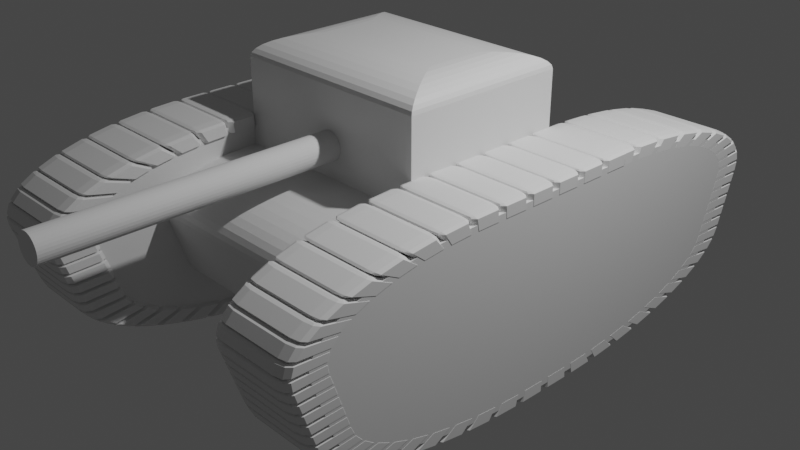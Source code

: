 # Source: lowpolytank.blend  (saved by Blender 3.0.42; exported with 4.5.12 LTS)
import bpy
from mathutils import Matrix  # noqa: F401  (used for matrix-valued properties, if any)

bpy.ops.wm.read_factory_settings(use_empty=True)
scene = bpy.context.scene
scene.name = 'Scene'

# ---- collections
col_collection = bpy.data.collections.new('Collection'); scene.collection.children.link(col_collection)

# ---- materials (node trees are filled in below, after node groups)
mat_material = bpy.data.materials.new('Material')
mat_material.alpha_threshold = 0.0
mat_material.use_transparent_shadow = False
mat_material.line_color = (0.0, 0.0, 0.0, 1.0)

# ---- node groups
ng_auto_smooth = bpy.data.node_groups.new('Auto Smooth', 'GeometryNodeTree')
_s = ng_auto_smooth.interface.new_socket(name='Geometry', in_out='OUTPUT', socket_type='NodeSocketGeometry')
_s = ng_auto_smooth.interface.new_socket(name='Geometry', in_out='INPUT', socket_type='NodeSocketGeometry')
_s = ng_auto_smooth.interface.new_socket(name='Angle', in_out='INPUT', socket_type='NodeSocketFloat')
_s.subtype = 'ANGLE'
_s.min_value = 0.0
_s.max_value = 3.142
ng_auto_smooth.is_modifier = True
_N = ng_auto_smooth.nodes; _L = ng_auto_smooth.links
n0 = _N.new('NodeGroupOutput'); n0.name = 'Group Output'; n0.location = (480, -100)
n1 = _N.new('NodeGroupInput'); n1.name = 'Group Input'; n1.location = (-420, -300)
n2 = _N.new('NodeGroupInput'); n2.name = 'Group Input.001'; n2.location = (-60, -100)
n3 = _N.new('GeometryNodeSetShadeSmooth'); n3.name = 'Set Shade Smooth'; n3.location = (120, -100)
n3.domain = 'EDGE'
n4 = _N.new('GeometryNodeSetShadeSmooth'); n4.name = 'Set Shade Smooth.001'; n4.location = (300, -100)
n5 = _N.new('GeometryNodeInputMeshEdgeAngle'); n5.name = 'Edge Angle'; n5.location = (-420, -220)
n6 = _N.new('GeometryNodeInputEdgeSmooth'); n6.name = 'Is Edge Smooth'; n6.location = (-60, -160)
n7 = _N.new('GeometryNodeInputShadeSmooth'); n7.name = 'Is Face Smooth'; n7.location = (-240, -340)
n8 = _N.new('FunctionNodeBooleanMath'); n8.name = 'Boolean Math'; n8.location = (-60, -220)
n9 = _N.new('FunctionNodeCompare'); n9.name = 'Compare'; n9.location = (-240, -180)
n9.operation = 'LESS_EQUAL'
_L.new(n5.outputs[0], n9.inputs[0])
_L.new(n4.outputs[0], n0.inputs[0])
_L.new(n1.outputs[1], n9.inputs[1])
_L.new(n9.outputs[0], n8.inputs[0])
_L.new(n7.outputs[0], n8.inputs[1])
_L.new(n2.outputs[0], n3.inputs[0])
_L.new(n6.outputs[0], n3.inputs[1])
_L.new(n3.outputs[0], n4.inputs[0])
_L.new(n8.outputs[0], n3.inputs[2])
n0.is_active_output = True

# ---- material node trees
mat_material.use_nodes = True; mat_material.node_tree.nodes.clear()
_N = mat_material.node_tree.nodes; _L = mat_material.node_tree.links
n0 = _N.new('ShaderNodeOutputMaterial'); n0.name = 'Material Output'; n0.location = (300, 300)
n1 = _N.new('ShaderNodeBsdfPrincipled'); n1.name = 'Principled BSDF'; n1.location = (10, 300)
n1.distribution = 'GGX'
n1.subsurface_method = 'RANDOM_WALK_SKIN'
n1.inputs[2].default_value = 0.4
n1.inputs[3].default_value = 1.45
n1.inputs[27].default_value = (0.0, 0.0, 0.0, 1.0)
n1.inputs[28].default_value = 1.0
_L.new(n1.outputs[0], n0.inputs[0])
n0.is_active_output = True

# ---- world
world_world = bpy.data.worlds.new('World'); scene.world = world_world
world_world.use_nodes = True; world_world.node_tree.nodes.clear()
_N = world_world.node_tree.nodes; _L = world_world.node_tree.links
n0 = _N.new('ShaderNodeOutputWorld'); n0.name = 'World Output'; n0.location = (300, 300)
n1 = _N.new('ShaderNodeBackground'); n1.name = 'Background'; n1.location = (10, 300)
n1.inputs[0].default_value = (0.05088, 0.05088, 0.05088, 1.0)
_L.new(n1.outputs[0], n0.inputs[0])
n0.is_active_output = True
world_world.color = (0.05088, 0.05088, 0.05088)
world_world.use_sun_shadow = False
world_world.sun_shadow_jitter_overblur = 0.0

# ---- cameras
cam_camera = bpy.data.cameras.new('Camera')
cam_camera.clip_end = 100.0
cam_camera.ortho_scale = 7.314

# ---- lights
light_light = bpy.data.lights.new('Light', 'POINT')
light_light.transmission_factor = 0.0
light_light.energy = 1000.0
light_light.shadow_soft_size = 0.1
light_light.shadow_maximum_resolution = 0.006
light_light.use_absolute_resolution = True

# ---- meshes
me_cube = bpy.data.meshes.new('Cube')
me_cube.from_pydata([(0.3124, 1.0, 1.0), (0.9235, 1.0, 0.3167), (0.4015, 1.0, 0.9942), (0.4878, 1.0, 0.9767), (0.5697, 1.0, 0.948), (0.646, 1.0, 0.9085), (0.7152, 1.0, 0.8588), (0.7762, 1.0, 0.7999), (0.828, 1.0, 0.7327), (0.8696, 1.0, 0.6583), (0.9004, 1.0, 0.5782), (0.9199, 1.0, 0.4935), (0.9276, 1.0, 0.4059), (0.8526, 1.0, -0.3167), (0.08855, 1.0, -1.0), (0.8368, 1.0, -0.4059), (0.8094, 1.0, -0.4935), (0.771, 1.0, -0.5782), (0.7223, 1.0, -0.6583), (0.664, 1.0, -0.7327), (0.5971, 1.0, -0.7999), (0.5229, 1.0, -0.8588), (0.4426, 1.0, -0.9085), (0.3575, 1.0, -0.948), (0.2691, 1.0, -0.9767), (0.179, 1.0, -0.9942), (0.9235, -1.0, 0.3167), (0.3124, -1.0, 1.0), (0.9276, -1.0, 0.4059), (0.9199, -1.0, 0.4935), (0.9004, -1.0, 0.5782), (0.8696, -1.0, 0.6583), (0.828, -1.0, 0.7327), (0.7762, -1.0, 0.7999), (0.7152, -1.0, 0.8588), (0.646, -1.0, 0.9085), (0.5697, -1.0, 0.948), (0.4878, -1.0, 0.9767), (0.4015, -1.0, 0.9942), (0.08855, -1.0, -1.0), (0.8526, -1.0, -0.3167), (0.179, -1.0, -0.9942), (0.2691, -1.0, -0.9767), (0.3575, -1.0, -0.948), (0.4426, -1.0, -0.9085), (0.5229, -1.0, -0.8588), (0.5971, -1.0, -0.7999), (0.664, -1.0, -0.7327), (0.7223, -1.0, -0.6583), (0.771, -1.0, -0.5782), (0.8094, -1.0, -0.4935), (0.8368, -1.0, -0.4059), (-0.9235, 1.0, 0.3167), (-0.3124, 1.0, 1.0), (-0.9276, 1.0, 0.4059), (-0.9199, 1.0, 0.4935), (-0.9004, 1.0, 0.5782), (-0.8696, 1.0, 0.6583), (-0.828, 1.0, 0.7327), (-0.7762, 1.0, 0.7999), (-0.7152, 1.0, 0.8588), (-0.646, 1.0, 0.9085), (-0.5697, 1.0, 0.948), (-0.4878, 1.0, 0.9767), (-0.4015, 1.0, 0.9942), (-0.08855, 1.0, -1.0), (-0.8526, 1.0, -0.3167), (-0.179, 1.0, -0.9942), (-0.2691, 1.0, -0.9767), (-0.3575, 1.0, -0.948), (-0.4426, 1.0, -0.9085), (-0.5229, 1.0, -0.8588), (-0.5971, 1.0, -0.7999), (-0.664, 1.0, -0.7327), (-0.7223, 1.0, -0.6583), (-0.771, 1.0, -0.5782), (-0.8094, 1.0, -0.4935), (-0.8368, 1.0, -0.4059), (-0.3124, -1.0, 1.0), (-0.9235, -1.0, 0.3167), (-0.4015, -1.0, 0.9942), (-0.4878, -1.0, 0.9767), (-0.5697, -1.0, 0.948), (-0.646, -1.0, 0.9085), (-0.7152, -1.0, 0.8588), (-0.7762, -1.0, 0.7999), (-0.828, -1.0, 0.7327), (-0.8696, -1.0, 0.6583), (-0.9004, -1.0, 0.5782), (-0.9199, -1.0, 0.4935), (-0.9276, -1.0, 0.4059), (-0.8526, -1.0, -0.3167), (-0.08855, -1.0, -1.0), (-0.8368, -1.0, -0.4059), (-0.8094, -1.0, -0.4935), (-0.771, -1.0, -0.5782), (-0.7223, -1.0, -0.6583), (-0.664, -1.0, -0.7327), (-0.5971, -1.0, -0.7999), (-0.5229, -1.0, -0.8588), (-0.4426, -1.0, -0.9085), (-0.3575, -1.0, -0.948), (-0.2691, -1.0, -0.9767), (-0.179, -1.0, -0.9942), (-0.08855, 0.56, -1.0), (-0.08855, -0.56, -1.0), (-0.179, -0.56, -0.9942), (-0.179, 0.56, -0.9942), (-0.2691, -0.56, -0.9767), (-0.2691, 0.56, -0.9767), (-0.3575, -0.56, -0.948), (-0.3575, 0.56, -0.948), (-0.4426, -0.56, -0.9085), (-0.4426, 0.56, -0.9085), (-0.5229, -0.56, -0.8588), (-0.5229, 0.56, -0.8588), (-0.5971, -0.56, -0.7999), (-0.5971, 0.56, -0.7999), (-0.664, -0.56, -0.7327), (-0.664, 0.56, -0.7327), (-0.7223, -0.56, -0.6583), (-0.7223, 0.56, -0.6583), (-0.771, -0.56, -0.5782), (-0.771, 0.56, -0.5782), (-0.8094, -0.56, -0.4935), (-0.8094, 0.56, -0.4935), (-0.8368, -0.56, -0.4059), (-0.8368, 0.56, -0.4059), (-0.8526, -0.56, -0.3167), (-0.8526, 0.56, -0.3167), (0.3124, 0.56, 1.0), (0.3124, -0.56, 1.0), (0.4015, -0.56, 0.9942), (0.4015, 0.56, 0.9942), (0.4878, -0.56, 0.9767), (0.4878, 0.56, 0.9767), (0.5697, -0.56, 0.948), (0.5697, 0.56, 0.948), (0.646, -0.56, 0.9085), (0.646, 0.56, 0.9085), (0.7152, -0.56, 0.8588), (0.7152, 0.56, 0.8588), (0.7762, -0.56, 0.7999), (0.7762, 0.56, 0.7999), (0.828, -0.56, 0.7327), (0.828, 0.56, 0.7327), (0.8696, -0.56, 0.6583), (0.8696, 0.56, 0.6583), (0.9004, -0.56, 0.5782), (0.9004, 0.56, 0.5782), (0.9199, -0.56, 0.4935), (0.9199, 0.56, 0.4935), (0.9276, -0.56, 0.4059), (0.9276, 0.56, 0.4059), (0.9235, -0.56, 0.3167), (0.9235, 0.56, 0.3167), (-0.3124, -0.56, 1.0), (-0.3124, 0.56, 1.0), (-0.4015, 0.56, 0.9942), (-0.4015, -0.56, 0.9942), (-0.4878, 0.56, 0.9767), (-0.4878, -0.56, 0.9767), (-0.5697, 0.56, 0.948), (-0.5697, -0.56, 0.948), (-0.646, 0.56, 0.9085), (-0.646, -0.56, 0.9085), (-0.7152, 0.56, 0.8588), (-0.7152, -0.56, 0.8588), (-0.7762, 0.56, 0.7999), (-0.7762, -0.56, 0.7999), (-0.828, 0.56, 0.7327), (-0.828, -0.56, 0.7327), (-0.8696, 0.56, 0.6583), (-0.8696, -0.56, 0.6583), (-0.9004, 0.56, 0.5782), (-0.9004, -0.56, 0.5782), (-0.9199, 0.56, 0.4935), (-0.9199, -0.56, 0.4935), (-0.9276, 0.56, 0.4059), (-0.9276, -0.56, 0.4059), (-0.9235, 0.56, 0.3167), (-0.9235, -0.56, 0.3167), (0.08855, -0.56, -1.0), (0.08855, 0.56, -1.0), (0.179, 0.56, -0.9942), (0.179, -0.56, -0.9942), (0.2691, 0.56, -0.9767), (0.2691, -0.56, -0.9767), (0.3575, 0.56, -0.948), (0.3575, -0.56, -0.948), (0.4426, 0.56, -0.9085), (0.4426, -0.56, -0.9085), (0.5229, 0.56, -0.8588), (0.5229, -0.56, -0.8588), (0.5971, 0.56, -0.7999), (0.5971, -0.56, -0.7999), (0.664, 0.56, -0.7327), (0.664, -0.56, -0.7327), (0.7223, 0.56, -0.6583), (0.7223, -0.56, -0.6583), (0.771, 0.56, -0.5782), (0.771, -0.56, -0.5782), (0.8094, 0.56, -0.4935), (0.8094, -0.56, -0.4935), (0.8368, 0.56, -0.4059), (0.8368, -0.56, -0.4059), (0.8526, 0.56, -0.3167), (0.8526, -0.56, -0.3167), (-0.08031, 0.56, -0.745), (-0.08031, -0.56, -0.745), (-0.1464, -0.56, -0.7411), (-0.1464, 0.56, -0.7411), (-0.2053, -0.56, -0.7297), (-0.2053, 0.56, -0.7297), (-0.2641, -0.56, -0.7105), (-0.2641, 0.56, -0.7105), (-0.3216, -0.56, -0.6839), (-0.3216, 0.56, -0.6839), (-0.3763, -0.56, -0.65), (-0.3763, 0.56, -0.65), (-0.4271, -0.56, -0.6097), (-0.4271, 0.56, -0.6097), (-0.4728, -0.56, -0.5637), (-0.4728, 0.56, -0.5637), (-0.5125, -0.56, -0.5131), (-0.5125, 0.56, -0.5131), (-0.5454, -0.56, -0.459), (-0.5454, 0.56, -0.459), (-0.571, -0.56, -0.4027), (-0.571, 0.56, -0.4027), (-0.5889, -0.56, -0.3454), (-0.5889, 0.56, -0.3454), (-0.6001, -0.56, -0.2801), (-0.6001, 0.56, -0.2801), (0.3041, 0.56, 0.745), (0.3041, -0.56, 0.745), (0.3678, -0.56, 0.7413), (0.3678, 0.56, 0.7413), (0.4201, -0.56, 0.7307), (0.4201, 0.56, 0.7307), (0.4685, -0.56, 0.7138), (0.4685, 0.56, 0.7138), (0.5125, -0.56, 0.691), (0.5125, 0.56, 0.691), (0.5518, -0.56, 0.6629), (0.5518, 0.56, 0.6629), (0.586, -0.56, 0.6298), (0.586, 0.56, 0.6298), (0.6151, -0.56, 0.5921), (0.6151, 0.56, 0.5921), (0.6387, -0.56, 0.5499), (0.6387, 0.56, 0.5499), (0.6564, -0.56, 0.5037), (0.6564, 0.56, 0.5037), (0.6679, -0.56, 0.4537), (0.6679, 0.56, 0.4537), (0.6725, -0.56, 0.4005), (0.6725, 0.56, 0.4005), (0.6692, -0.56, 0.3367), (0.6692, 0.56, 0.3367), (-0.3041, -0.56, 0.745), (-0.3041, 0.56, 0.745), (-0.3678, 0.56, 0.7413), (-0.3678, -0.56, 0.7413), (-0.4201, 0.56, 0.7307), (-0.4201, -0.56, 0.7307), (-0.4685, 0.56, 0.7138), (-0.4685, -0.56, 0.7138), (-0.5125, 0.56, 0.691), (-0.5125, -0.56, 0.691), (-0.5518, 0.56, 0.6629), (-0.5518, -0.56, 0.6629), (-0.586, 0.56, 0.6298), (-0.586, -0.56, 0.6298), (-0.6151, 0.56, 0.5921), (-0.6151, -0.56, 0.5921), (-0.6387, 0.56, 0.5499), (-0.6387, -0.56, 0.5499), (-0.6564, 0.56, 0.5037), (-0.6564, -0.56, 0.5037), (-0.6679, 0.56, 0.4537), (-0.6679, -0.56, 0.4537), (-0.6725, 0.56, 0.4005), (-0.6725, -0.56, 0.4005), (-0.6692, 0.56, 0.3367), (-0.6692, -0.56, 0.3367), (0.08031, -0.56, -0.745), (0.08031, 0.56, -0.745), (0.1464, 0.56, -0.7411), (0.1464, -0.56, -0.7411), (0.2053, 0.56, -0.7297), (0.2053, -0.56, -0.7297), (0.2641, 0.56, -0.7105), (0.2641, -0.56, -0.7105), (0.3216, 0.56, -0.6839), (0.3216, -0.56, -0.6839), (0.3763, 0.56, -0.65), (0.3763, -0.56, -0.65), (0.4271, 0.56, -0.6097), (0.4271, -0.56, -0.6097), (0.4728, 0.56, -0.5637), (0.4728, -0.56, -0.5637), (0.5125, 0.56, -0.5131), (0.5125, -0.56, -0.5131), (0.5454, 0.56, -0.459), (0.5454, -0.56, -0.459), (0.571, 0.56, -0.4027), (0.571, -0.56, -0.4027), (0.5889, 0.56, -0.3454), (0.5889, -0.56, -0.3454), (0.6001, 0.56, -0.2801), (0.6001, -0.56, -0.2801)], [], [(105, 182, 39, 92), (129, 180, 52, 66), (39, 41, 42, 43, 44, 45, 46, 47, 48, 49, 50, 51, 40, 26, 28, 29, 30, 31, 32, 33, 34, 35, 36, 37, 38, 27, 78, 80, 81, 82, 83, 84, 85, 86, 87, 88, 89, 90, 79, 91, 93, 94, 95, 96, 97, 98, 99, 100, 101, 102, 103, 92), (131, 156, 78, 27), (207, 154, 26, 40), (105, 92, 103, 106), (106, 103, 102, 108), (108, 102, 101, 110), (110, 101, 100, 112), (112, 100, 99, 114), (114, 99, 98, 116), (116, 98, 97, 118), (118, 97, 96, 120), (120, 96, 95, 122), (122, 95, 94, 124), (124, 94, 93, 126), (126, 93, 91, 128), (131, 27, 38, 132), (132, 38, 37, 134), (134, 37, 36, 136), (136, 36, 35, 138), (138, 35, 34, 140), (140, 34, 33, 142), (142, 33, 32, 144), (144, 32, 31, 146), (146, 31, 30, 148), (148, 30, 29, 150), (150, 29, 28, 152), (152, 28, 26, 154), (157, 53, 64, 158), (158, 64, 63, 160), (160, 63, 62, 162), (162, 62, 61, 164), (164, 61, 60, 166), (166, 60, 59, 168), (168, 59, 58, 170), (170, 58, 57, 172), (172, 57, 56, 174), (174, 56, 55, 176), (176, 55, 54, 178), (178, 54, 52, 180), (183, 14, 25, 184), (184, 25, 24, 186), (186, 24, 23, 188), (188, 23, 22, 190), (190, 22, 21, 192), (192, 21, 20, 194), (194, 20, 19, 196), (196, 19, 18, 198), (198, 18, 17, 200), (200, 17, 16, 202), (202, 16, 15, 204), (204, 15, 13, 206), (65, 67, 68, 69, 70, 71, 72, 73, 74, 75, 76, 77, 66, 52, 54, 55, 56, 57, 58, 59, 60, 61, 62, 63, 64, 53, 0, 2, 3, 4, 5, 6, 7, 8, 9, 10, 11, 12, 1, 13, 15, 16, 17, 18, 19, 20, 21, 22, 23, 24, 25, 14), (51, 205, 207, 40), (189, 187, 291, 293), (50, 203, 205, 51), (132, 134, 238, 236), (49, 201, 203, 50), (188, 190, 294, 292), (48, 199, 201, 49), (135, 133, 237, 239), (47, 197, 199, 48), (191, 189, 293, 295), (46, 195, 197, 47), (134, 136, 240, 238), (45, 193, 195, 46), (190, 192, 296, 294), (44, 191, 193, 45), (137, 135, 239, 241), (43, 189, 191, 44), (193, 191, 295, 297), (42, 187, 189, 43), (136, 138, 242, 240), (41, 185, 187, 42), (192, 194, 298, 296), (39, 182, 185, 41), (139, 137, 241, 243), (90, 179, 181, 79), (195, 193, 297, 299), (89, 177, 179, 90), (138, 140, 244, 242), (88, 175, 177, 89), (194, 196, 300, 298), (87, 173, 175, 88), (141, 139, 243, 245), (86, 171, 173, 87), (197, 195, 299, 301), (85, 169, 171, 86), (140, 142, 246, 244), (84, 167, 169, 85), (196, 198, 302, 300), (83, 165, 167, 84), (143, 141, 245, 247), (82, 163, 165, 83), (199, 197, 301, 303), (81, 161, 163, 82), (142, 144, 248, 246), (80, 159, 161, 81), (198, 200, 304, 302), (78, 156, 159, 80), (145, 143, 247, 249), (12, 153, 155, 1), (201, 199, 303, 305), (11, 151, 153, 12), (144, 146, 250, 248), (10, 149, 151, 11), (200, 202, 306, 304), (9, 147, 149, 10), (147, 145, 249, 251), (8, 145, 147, 9), (203, 201, 305, 307), (7, 143, 145, 8), (146, 148, 252, 250), (6, 141, 143, 7), (202, 204, 308, 306), (5, 139, 141, 6), (149, 147, 251, 253), (4, 137, 139, 5), (205, 203, 307, 309), (3, 135, 137, 4), (148, 150, 254, 252), (2, 133, 135, 3), (204, 206, 310, 308), (0, 130, 133, 2), (151, 149, 253, 255), (77, 127, 129, 66), (182, 105, 209, 286), (76, 125, 127, 77), (207, 205, 309, 311), (75, 123, 125, 76), (150, 152, 256, 254), (74, 121, 123, 75), (104, 183, 287, 208), (73, 119, 121, 74), (153, 151, 255, 257), (72, 117, 119, 73), (180, 129, 233, 284), (71, 115, 117, 72), (152, 154, 258, 256), (70, 113, 115, 71), (128, 181, 285, 232), (69, 111, 113, 70), (155, 153, 257, 259), (68, 109, 111, 69), (156, 131, 235, 260), (67, 107, 109, 68), (157, 158, 262, 261), (65, 104, 107, 67), (130, 157, 261, 234), (13, 1, 155, 206), (159, 156, 260, 263), (0, 53, 157, 130), (154, 207, 311, 258), (91, 79, 181, 128), (158, 160, 264, 262), (65, 14, 183, 104), (206, 155, 259, 310), (309, 308, 310, 311), (307, 306, 308, 309), (305, 304, 306, 307), (303, 302, 304, 305), (301, 300, 302, 303), (299, 298, 300, 301), (297, 296, 298, 299), (295, 294, 296, 297), (293, 292, 294, 295), (291, 290, 292, 293), (289, 288, 290, 291), (286, 287, 288, 289), (283, 282, 284, 285), (281, 280, 282, 283), (279, 278, 280, 281), (277, 276, 278, 279), (275, 274, 276, 277), (273, 272, 274, 275), (271, 270, 272, 273), (269, 268, 270, 271), (267, 266, 268, 269), (265, 264, 266, 267), (263, 262, 264, 265), (260, 261, 262, 263), (257, 256, 258, 259), (255, 254, 256, 257), (253, 252, 254, 255), (251, 250, 252, 253), (249, 248, 250, 251), (247, 246, 248, 249), (245, 244, 246, 247), (243, 242, 244, 245), (241, 240, 242, 243), (239, 238, 240, 241), (237, 236, 238, 239), (234, 235, 236, 237), (231, 230, 232, 233), (229, 228, 230, 231), (227, 226, 228, 229), (225, 224, 226, 227), (223, 222, 224, 225), (221, 220, 222, 223), (219, 218, 220, 221), (217, 216, 218, 219), (215, 214, 216, 217), (213, 212, 214, 215), (211, 210, 212, 213), (208, 209, 210, 211), (310, 259, 258, 311), (232, 285, 284, 233), (208, 287, 286, 209), (133, 130, 234, 237), (186, 188, 292, 290), (131, 132, 236, 235), (187, 185, 289, 291), (129, 127, 231, 233), (184, 186, 290, 288), (126, 128, 232, 230), (185, 182, 286, 289), (127, 125, 229, 231), (183, 184, 288, 287), (124, 126, 230, 228), (181, 179, 283, 285), (125, 123, 227, 229), (178, 180, 284, 282), (122, 124, 228, 226), (179, 177, 281, 283), (123, 121, 225, 227), (176, 178, 282, 280), (120, 122, 226, 224), (177, 175, 279, 281), (121, 119, 223, 225), (174, 176, 280, 278), (118, 120, 224, 222), (175, 173, 277, 279), (119, 117, 221, 223), (172, 174, 278, 276), (116, 118, 222, 220), (173, 171, 275, 277), (117, 115, 219, 221), (170, 172, 276, 274), (114, 116, 220, 218), (171, 169, 273, 275), (115, 113, 217, 219), (168, 170, 274, 272), (112, 114, 218, 216), (169, 167, 271, 273), (113, 111, 215, 217), (166, 168, 272, 270), (110, 112, 216, 214), (167, 165, 269, 271), (111, 109, 213, 215), (164, 166, 270, 268), (108, 110, 214, 212), (165, 163, 267, 269), (109, 107, 211, 213), (162, 164, 268, 266), (106, 108, 212, 210), (163, 161, 265, 267), (107, 104, 208, 211), (160, 162, 266, 264), (105, 106, 210, 209), (161, 159, 263, 265), (234, 261, 260, 235)])
_uv = me_cube.uv_layers.new(name='UVMap')
_uv.uv.foreach_set('vector', [0.2357, 0.695, 0.2643, 0.695, 0.2643, 0.75, 0.2357, 0.75, 0.4604, 0.195, 0.5396, 0.195, 0.5396, 0.25, 0.4604, 0.25, 0.375, 0.8607, 0.3757, 0.8462, 0.3779, 0.8317, 0.3815, 0.8176, 0.3864, 0.8042, 0.3927, 0.7917, 0.4, 0.7807, 0.4084, 0.7713, 0.4177, 0.7636, 0.4277, 0.7576, 0.4383, 0.7534, 0.4493, 0.7508, 0.4604, 0.75, 0.5396, 0.75, 0.5507, 0.7508, 0.5617, 0.7532, 0.5723, 0.7571, 0.5823, 0.7623, 0.5916, 0.7688, 0.6, 0.7763, 0.6073, 0.7847, 0.6136, 0.7938, 0.6185, 0.8036, 0.6221, 0.814, 0.6243, 0.8248, 0.625, 0.8359, 0.625, 0.9141, 0.6243, 0.9252, 0.6221, 0.936, 0.6185, 0.9464, 0.6136, 0.9562, 0.6073, 0.9653, 0.6, 0.9737, 0.5916, 0.9812, 0.5823, 0.9877, 0.5723, 0.9929, 0.5617, 0.9968, 0.5507, 0.9992, 0.5396, 1.0, 0.4604, 1.0, 0.4493, 0.9992, 0.4383, 0.9966, 0.4277, 0.9924, 0.4177, 0.9864, 0.4084, 0.9787, 0.4, 0.9693, 0.3927, 0.9583, 0.3864, 0.9459, 0.3815, 0.9324, 0.3779, 0.9183, 0.3757, 0.9038, 0.375, 0.8893, 0.7109, 0.695, 0.7891, 0.695, 0.7891, 0.75, 0.7109, 0.75, 0.4604, 0.695, 0.5396, 0.695, 0.5396, 0.75, 0.4604, 0.75, 0.2357, 0.695, 0.2357, 0.75, 0.2212, 0.75, 0.2212, 0.695, 0.2212, 0.695, 0.2212, 0.75, 0.2067, 0.75, 0.2067, 0.695, 0.2067, 0.695, 0.2067, 0.75, 0.1924, 0.75, 0.1924, 0.695, 0.1924, 0.695, 0.1924, 0.75, 0.1787, 0.75, 0.1787, 0.695, 0.1787, 0.695, 0.1787, 0.75, 0.1658, 0.75, 0.1658, 0.695, 0.1658, 0.695, 0.1658, 0.75, 0.125, 0.75, 0.125, 0.695, 0.375, 0.055, 0.375, 0.0, 0.4065, 0.0, 0.4065, 0.055, 0.4065, 0.055, 0.4065, 0.0, 0.4164, 0.0, 0.4164, 0.055, 0.4164, 0.055, 0.4164, 0.0, 0.427, 0.0, 0.427, 0.055, 0.427, 0.055, 0.427, 0.0, 0.438, 0.0, 0.438, 0.055, 0.438, 0.055, 0.438, 0.0, 0.4492, 0.0, 0.4492, 0.055, 0.4492, 0.055, 0.4492, 0.0, 0.4604, 0.0, 0.4604, 0.055, 0.7109, 0.695, 0.7109, 0.75, 0.6998, 0.75, 0.6998, 0.695, 0.6998, 0.695, 0.6998, 0.75, 0.689, 0.75, 0.689, 0.695, 0.689, 0.695, 0.689, 0.75, 0.6788, 0.75, 0.6788, 0.695, 0.6788, 0.695, 0.6788, 0.75, 0.6693, 0.75, 0.6693, 0.695, 0.6693, 0.695, 0.6693, 0.75, 0.6606, 0.75, 0.6606, 0.695, 0.6606, 0.695, 0.6606, 0.75, 0.625, 0.75, 0.625, 0.695, 0.625, 0.695, 0.625, 0.75, 0.5896, 0.75, 0.5896, 0.695, 0.5896, 0.695, 0.5896, 0.75, 0.581, 0.75, 0.581, 0.695, 0.581, 0.695, 0.581, 0.75, 0.5715, 0.75, 0.5715, 0.695, 0.5715, 0.695, 0.5715, 0.75, 0.5614, 0.75, 0.5614, 0.695, 0.5614, 0.695, 0.5614, 0.75, 0.5507, 0.75, 0.5507, 0.695, 0.5507, 0.695, 0.5507, 0.75, 0.5396, 0.75, 0.5396, 0.695, 0.7891, 0.555, 0.7891, 0.5, 0.8002, 0.5, 0.8002, 0.555, 0.8002, 0.555, 0.8002, 0.5, 0.811, 0.5, 0.811, 0.555, 0.811, 0.555, 0.811, 0.5, 0.8212, 0.5, 0.8212, 0.555, 0.8212, 0.555, 0.8212, 0.5, 0.8307, 0.5, 0.8307, 0.555, 0.8307, 0.555, 0.8307, 0.5, 0.8394, 0.5, 0.8394, 0.555, 0.8394, 0.555, 0.8394, 0.5, 0.875, 0.5, 0.875, 0.555, 0.625, 0.195, 0.625, 0.25, 0.5896, 0.25, 0.5896, 0.195, 0.5896, 0.195, 0.5896, 0.25, 0.581, 0.25, 0.581, 0.195, 0.581, 0.195, 0.581, 0.25, 0.5715, 0.25, 0.5715, 0.195, 0.5715, 0.195, 0.5715, 0.25, 0.5614, 0.25, 0.5614, 0.195, 0.5614, 0.195, 0.5614, 0.25, 0.5507, 0.25, 0.5507, 0.195, 0.5507, 0.195, 0.5507, 0.25, 0.5396, 0.25, 0.5396, 0.195, 0.2643, 0.555, 0.2643, 0.5, 0.2788, 0.5, 0.2788, 0.555, 0.2788, 0.555, 0.2788, 0.5, 0.2933, 0.5, 0.2933, 0.555, 0.2933, 0.555, 0.2933, 0.5, 0.3076, 0.5, 0.3076, 0.555, 0.3076, 0.555, 0.3076, 0.5, 0.3213, 0.5, 0.3213, 0.555, 0.3213, 0.555, 0.3213, 0.5, 0.3342, 0.5, 0.3342, 0.555, 0.3342, 0.555, 0.3342, 0.5, 0.375, 0.5, 0.375, 0.555, 0.375, 0.555, 0.375, 0.5, 0.4065, 0.5, 0.4065, 0.555, 0.4065, 0.555, 0.4065, 0.5, 0.4164, 0.5, 0.4164, 0.555, 0.4164, 0.555, 0.4164, 0.5, 0.427, 0.5, 0.427, 0.555, 0.427, 0.555, 0.427, 0.5, 0.438, 0.5, 0.438, 0.555, 0.438, 0.555, 0.438, 0.5, 0.4492, 0.5, 0.4492, 0.555, 0.4492, 0.555, 0.4492, 0.5, 0.4604, 0.5, 0.4604, 0.555, 0.375, 0.3607, 0.3757, 0.3462, 0.3779, 0.3317, 0.3815, 0.3176, 0.3864, 0.3041, 0.3927, 0.2917, 0.4, 0.2807, 0.4084, 0.2713, 0.4177, 0.2636, 0.4277, 0.2576, 0.4383, 0.2534, 0.4493, 0.2508, 0.4604, 0.25, 0.5396, 0.25, 0.5507, 0.2508, 0.5617, 0.2532, 0.5723, 0.2571, 0.5823, 0.2623, 0.5916, 0.2688, 0.6, 0.2763, 0.6073, 0.2847, 0.6136, 0.2938, 0.6185, 0.3036, 0.6221, 0.314, 0.6243, 0.3248, 0.625, 0.3359, 0.625, 0.4141, 0.6243, 0.4252, 0.6221, 0.436, 0.6185, 0.4464, 0.6136, 0.4562, 0.6073, 0.4653, 0.6, 0.4737, 0.5916, 0.4812, 0.5823, 0.4877, 0.5723, 0.4929, 0.5617, 0.4968, 0.5507, 0.4992, 0.5396, 0.5, 0.4604, 0.5, 0.4493, 0.4992, 0.4383, 0.4966, 0.4277, 0.4924, 0.4177, 0.4864, 0.4084, 0.4787, 0.4, 0.4693, 0.3927, 0.4583, 0.3864, 0.4459, 0.3815, 0.4324, 0.3779, 0.4183, 0.3757, 0.4038, 0.375, 0.3893, 0.4492, 0.75, 0.4492, 0.695, 0.4604, 0.695, 0.4604, 0.75, 0.3076, 0.695, 0.2933, 0.695, 0.2933, 0.695, 0.3076, 0.695, 0.438, 0.75, 0.438, 0.695, 0.4492, 0.695, 0.4492, 0.75, 0.6998, 0.695, 0.689, 0.695, 0.689, 0.695, 0.6998, 0.695, 0.427, 0.75, 0.427, 0.695, 0.438, 0.695, 0.438, 0.75, 0.3076, 0.555, 0.3213, 0.555, 0.3213, 0.555, 0.3076, 0.555, 0.4164, 0.75, 0.4164, 0.695, 0.427, 0.695, 0.427, 0.75, 0.689, 0.555, 0.6998, 0.555, 0.6998, 0.555, 0.689, 0.555, 0.4065, 0.75, 0.4065, 0.695, 0.4164, 0.695, 0.4164, 0.75, 0.3213, 0.695, 0.3076, 0.695, 0.3076, 0.695, 0.3213, 0.695, 0.375, 0.75, 0.375, 0.695, 0.4065, 0.695, 0.4065, 0.75, 0.689, 0.695, 0.6788, 0.695, 0.6788, 0.695, 0.689, 0.695, 0.3342, 0.75, 0.3342, 0.695, 0.375, 0.695, 0.375, 0.75, 0.3213, 0.555, 0.3342, 0.555, 0.3342, 0.555, 0.3213, 0.555, 0.3213, 0.75, 0.3213, 0.695, 0.3342, 0.695, 0.3342, 0.75, 0.6788, 0.555, 0.689, 0.555, 0.689, 0.555, 0.6788, 0.555, 0.3076, 0.75, 0.3076, 0.695, 0.3213, 0.695, 0.3213, 0.75, 0.3342, 0.695, 0.3213, 0.695, 0.3213, 0.695, 0.3342, 0.695, 0.2933, 0.75, 0.2933, 0.695, 0.3076, 0.695, 0.3076, 0.75, 0.6788, 0.695, 0.6693, 0.695, 0.6693, 0.695, 0.6788, 0.695, 0.2788, 0.75, 0.2788, 0.695, 0.2933, 0.695, 0.2933, 0.75, 0.3342, 0.555, 0.375, 0.555, 0.375, 0.555, 0.3342, 0.555, 0.2643, 0.75, 0.2643, 0.695, 0.2788, 0.695, 0.2788, 0.75, 0.6693, 0.555, 0.6788, 0.555, 0.6788, 0.555, 0.6693, 0.555, 0.5507, 0.0, 0.5507, 0.055, 0.5396, 0.055, 0.5396, 0.0, 0.375, 0.695, 0.3342, 0.695, 0.3342, 0.695, 0.375, 0.695, 0.5614, 0.0, 0.5614, 0.055, 0.5507, 0.055, 0.5507, 0.0, 0.6693, 0.695, 0.6606, 0.695, 0.6606, 0.695, 0.6693, 0.695, 0.5715, 0.0, 0.5715, 0.055, 0.5614, 0.055, 0.5614, 0.0, 0.375, 0.555, 0.4065, 0.555, 0.4065, 0.555, 0.375, 0.555, 0.581, 0.0, 0.581, 0.055, 0.5715, 0.055, 0.5715, 0.0, 0.6606, 0.555, 0.6693, 0.555, 0.6693, 0.555, 0.6606, 0.555, 0.5896, 0.0, 0.5896, 0.055, 0.581, 0.055, 0.581, 0.0, 0.4065, 0.695, 0.375, 0.695, 0.375, 0.695, 0.4065, 0.695, 0.625, 0.0, 0.625, 0.055, 0.5896, 0.055, 0.5896, 0.0, 0.6606, 0.695, 0.625, 0.695, 0.625, 0.695, 0.6606, 0.695, 0.8394, 0.75, 0.8394, 0.695, 0.875, 0.695, 0.875, 0.75, 0.4065, 0.555, 0.4164, 0.555, 0.4164, 0.555, 0.4065, 0.555, 0.8307, 0.75, 0.8307, 0.695, 0.8394, 0.695, 0.8394, 0.75, 0.625, 0.555, 0.6606, 0.555, 0.6606, 0.555, 0.625, 0.555, 0.8212, 0.75, 0.8212, 0.695, 0.8307, 0.695, 0.8307, 0.75, 0.4164, 0.695, 0.4065, 0.695, 0.4065, 0.695, 0.4164, 0.695, 0.811, 0.75, 0.811, 0.695, 0.8212, 0.695, 0.8212, 0.75, 0.625, 0.695, 0.5896, 0.695, 0.5896, 0.695, 0.625, 0.695, 0.8002, 0.75, 0.8002, 0.695, 0.811, 0.695, 0.811, 0.75, 0.4164, 0.555, 0.427, 0.555, 0.427, 0.555, 0.4164, 0.555, 0.7891, 0.75, 0.7891, 0.695, 0.8002, 0.695, 0.8002, 0.75, 0.5896, 0.555, 0.625, 0.555, 0.625, 0.555, 0.5896, 0.555, 0.5507, 0.5, 0.5507, 0.555, 0.5396, 0.555, 0.5396, 0.5, 0.427, 0.695, 0.4164, 0.695, 0.4164, 0.695, 0.427, 0.695, 0.5614, 0.5, 0.5614, 0.555, 0.5507, 0.555, 0.5507, 0.5, 0.5896, 0.695, 0.581, 0.695, 0.581, 0.695, 0.5896, 0.695, 0.5715, 0.5, 0.5715, 0.555, 0.5614, 0.555, 0.5614, 0.5, 0.427, 0.555, 0.438, 0.555, 0.438, 0.555, 0.427, 0.555, 0.581, 0.5, 0.581, 0.555, 0.5715, 0.555, 0.5715, 0.5, 0.581, 0.555, 0.5896, 0.555, 0.5896, 0.555, 0.581, 0.555, 0.5896, 0.5, 0.5896, 0.555, 0.581, 0.555, 0.581, 0.5, 0.438, 0.695, 0.427, 0.695, 0.427, 0.695, 0.438, 0.695, 0.625, 0.5, 0.625, 0.555, 0.5896, 0.555, 0.5896, 0.5, 0.581, 0.695, 0.5715, 0.695, 0.5715, 0.695, 0.581, 0.695, 0.6606, 0.5, 0.6606, 0.555, 0.625, 0.555, 0.625, 0.5, 0.438, 0.555, 0.4492, 0.555, 0.4492, 0.555, 0.438, 0.555, 0.6693, 0.5, 0.6693, 0.555, 0.6606, 0.555, 0.6606, 0.5, 0.5715, 0.555, 0.581, 0.555, 0.581, 0.555, 0.5715, 0.555, 0.6788, 0.5, 0.6788, 0.555, 0.6693, 0.555, 0.6693, 0.5, 0.4492, 0.695, 0.438, 0.695, 0.438, 0.695, 0.4492, 0.695, 0.689, 0.5, 0.689, 0.555, 0.6788, 0.555, 0.6788, 0.5, 0.5715, 0.695, 0.5614, 0.695, 0.5614, 0.695, 0.5715, 0.695, 0.6998, 0.5, 0.6998, 0.555, 0.689, 0.555, 0.689, 0.5, 0.4492, 0.555, 0.4604, 0.555, 0.4604, 0.555, 0.4492, 0.555, 0.7109, 0.5, 0.7109, 0.555, 0.6998, 0.555, 0.6998, 0.5, 0.5614, 0.555, 0.5715, 0.555, 0.5715, 0.555, 0.5614, 0.555, 0.4492, 0.25, 0.4492, 0.195, 0.4604, 0.195, 0.4604, 0.25, 0.2643, 0.695, 0.2357, 0.695, 0.2357, 0.695, 0.2643, 0.695, 0.438, 0.25, 0.438, 0.195, 0.4492, 0.195, 0.4492, 0.25, 0.4604, 0.695, 0.4492, 0.695, 0.4492, 0.695, 0.4604, 0.695, 0.427, 0.25, 0.427, 0.195, 0.438, 0.195, 0.438, 0.25, 0.5614, 0.695, 0.5507, 0.695, 0.5507, 0.695, 0.5614, 0.695, 0.4164, 0.25, 0.4164, 0.195, 0.427, 0.195, 0.427, 0.25, 0.2357, 0.555, 0.2643, 0.555, 0.2643, 0.555, 0.2357, 0.555, 0.4065, 0.25, 0.4065, 0.195, 0.4164, 0.195, 0.4164, 0.25, 0.5507, 0.555, 0.5614, 0.555, 0.5614, 0.555, 0.5507, 0.555, 0.375, 0.25, 0.375, 0.195, 0.4065, 0.195, 0.4065, 0.25, 0.5396, 0.195, 0.4604, 0.195, 0.4604, 0.195, 0.5396, 0.195, 0.1658, 0.5, 0.1658, 0.555, 0.125, 0.555, 0.125, 0.5, 0.5507, 0.695, 0.5396, 0.695, 0.5396, 0.695, 0.5507, 0.695, 0.1787, 0.5, 0.1787, 0.555, 0.1658, 0.555, 0.1658, 0.5, 0.4604, 0.055, 0.5396, 0.055, 0.5396, 0.055, 0.4604, 0.055, 0.1924, 0.5, 0.1924, 0.555, 0.1787, 0.555, 0.1787, 0.5, 0.5396, 0.555, 0.5507, 0.555, 0.5507, 0.555, 0.5396, 0.555, 0.2067, 0.5, 0.2067, 0.555, 0.1924, 0.555, 0.1924, 0.5, 0.7891, 0.695, 0.7109, 0.695, 0.7109, 0.695, 0.7891, 0.695, 0.2212, 0.5, 0.2212, 0.555, 0.2067, 0.555, 0.2067, 0.5, 0.7891, 0.555, 0.8002, 0.555, 0.8002, 0.555, 0.7891, 0.555, 0.2357, 0.5, 0.2357, 0.555, 0.2212, 0.555, 0.2212, 0.5, 0.7109, 0.555, 0.7891, 0.555, 0.7891, 0.555, 0.7109, 0.555, 0.4604, 0.5, 0.5396, 0.5, 0.5396, 0.555, 0.4604, 0.555, 0.8002, 0.695, 0.7891, 0.695, 0.7891, 0.695, 0.8002, 0.695, 0.7109, 0.5, 0.7891, 0.5, 0.7891, 0.555, 0.7109, 0.555, 0.5396, 0.695, 0.4604, 0.695, 0.4604, 0.695, 0.5396, 0.695, 0.4604, 0.0, 0.5396, 0.0, 0.5396, 0.055, 0.4604, 0.055, 0.8002, 0.555, 0.811, 0.555, 0.811, 0.555, 0.8002, 0.555, 0.2357, 0.5, 0.2643, 0.5, 0.2643, 0.555, 0.2357, 0.555, 0.4604, 0.555, 0.5396, 0.555, 0.5396, 0.555, 0.4604, 0.555, 0.4492, 0.695, 0.4492, 0.555, 0.4604, 0.555, 0.4604, 0.695, 0.438, 0.695, 0.438, 0.555, 0.4492, 0.555, 0.4492, 0.695, 0.427, 0.695, 0.427, 0.555, 0.438, 0.555, 0.438, 0.695, 0.4164, 0.695, 0.4164, 0.555, 0.427, 0.555, 0.427, 0.695, 0.4065, 0.695, 0.4065, 0.555, 0.4164, 0.555, 0.4164, 0.695, 0.375, 0.695, 0.375, 0.555, 0.4065, 0.555, 0.4065, 0.695, 0.3342, 0.695, 0.3342, 0.555, 0.375, 0.555, 0.375, 0.695, 0.3213, 0.695, 0.3213, 0.555, 0.3342, 0.555, 0.3342, 0.695, 0.3076, 0.695, 0.3076, 0.555, 0.3213, 0.555, 0.3213, 0.695, 0.2933, 0.695, 0.2933, 0.555, 0.3076, 0.555, 0.3076, 0.695, 0.2788, 0.695, 0.2788, 0.555, 0.2933, 0.555, 0.2933, 0.695, 0.2643, 0.695, 0.2643, 0.555, 0.2788, 0.555, 0.2788, 0.695, 0.5507, 0.055, 0.5507, 0.195, 0.5396, 0.195, 0.5396, 0.055, 0.5614, 0.055, 0.5614, 0.195, 0.5507, 0.195, 0.5507, 0.055, 0.5715, 0.055, 0.5715, 0.195, 0.5614, 0.195, 0.5614, 0.055, 0.581, 0.055, 0.581, 0.195, 0.5715, 0.195, 0.5715, 0.055, 0.5896, 0.055, 0.5896, 0.195, 0.581, 0.195, 0.581, 0.055, 0.625, 0.055, 0.625, 0.195, 0.5896, 0.195, 0.5896, 0.055, 0.8394, 0.695, 0.8394, 0.555, 0.875, 0.555, 0.875, 0.695, 0.8307, 0.695, 0.8307, 0.555, 0.8394, 0.555, 0.8394, 0.695, 0.8212, 0.695, 0.8212, 0.555, 0.8307, 0.555, 0.8307, 0.695, 0.811, 0.695, 0.811, 0.555, 0.8212, 0.555, 0.8212, 0.695, 0.8002, 0.695, 0.8002, 0.555, 0.811, 0.555, 0.811, 0.695, 0.7891, 0.695, 0.7891, 0.555, 0.8002, 0.555, 0.8002, 0.695, 0.5507, 0.555, 0.5507, 0.695, 0.5396, 0.695, 0.5396, 0.555, 0.5614, 0.555, 0.5614, 0.695, 0.5507, 0.695, 0.5507, 0.555, 0.5715, 0.555, 0.5715, 0.695, 0.5614, 0.695, 0.5614, 0.555, 0.581, 0.555, 0.581, 0.695, 0.5715, 0.695, 0.5715, 0.555, 0.5896, 0.555, 0.5896, 0.695, 0.581, 0.695, 0.581, 0.555, 0.625, 0.555, 0.625, 0.695, 0.5896, 0.695, 0.5896, 0.555, 0.6606, 0.555, 0.6606, 0.695, 0.625, 0.695, 0.625, 0.555, 0.6693, 0.555, 0.6693, 0.695, 0.6606, 0.695, 0.6606, 0.555, 0.6788, 0.555, 0.6788, 0.695, 0.6693, 0.695, 0.6693, 0.555, 0.689, 0.555, 0.689, 0.695, 0.6788, 0.695, 0.6788, 0.555, 0.6998, 0.555, 0.6998, 0.695, 0.689, 0.695, 0.689, 0.555, 0.7109, 0.555, 0.7109, 0.695, 0.6998, 0.695, 0.6998, 0.555, 0.4492, 0.195, 0.4492, 0.055, 0.4604, 0.055, 0.4604, 0.195, 0.438, 0.195, 0.438, 0.055, 0.4492, 0.055, 0.4492, 0.195, 0.427, 0.195, 0.427, 0.055, 0.438, 0.055, 0.438, 0.195, 0.4164, 0.195, 0.4164, 0.055, 0.427, 0.055, 0.427, 0.195, 0.4065, 0.195, 0.4065, 0.055, 0.4164, 0.055, 0.4164, 0.195, 0.375, 0.195, 0.375, 0.055, 0.4065, 0.055, 0.4065, 0.195, 0.1658, 0.555, 0.1658, 0.695, 0.125, 0.695, 0.125, 0.555, 0.1787, 0.555, 0.1787, 0.695, 0.1658, 0.695, 0.1658, 0.555, 0.1924, 0.555, 0.1924, 0.695, 0.1787, 0.695, 0.1787, 0.555, 0.2067, 0.555, 0.2067, 0.695, 0.1924, 0.695, 0.1924, 0.555, 0.2212, 0.555, 0.2212, 0.695, 0.2067, 0.695, 0.2067, 0.555, 0.2357, 0.555, 0.2357, 0.695, 0.2212, 0.695, 0.2212, 0.555, 0.4604, 0.555, 0.5396, 0.555, 0.5396, 0.695, 0.4604, 0.695, 0.4604, 0.055, 0.5396, 0.055, 0.5396, 0.195, 0.4604, 0.195, 0.2357, 0.555, 0.2643, 0.555, 0.2643, 0.695, 0.2357, 0.695, 0.6998, 0.555, 0.7109, 0.555, 0.7109, 0.555, 0.6998, 0.555, 0.2933, 0.555, 0.3076, 0.555, 0.3076, 0.555, 0.2933, 0.555, 0.7109, 0.695, 0.6998, 0.695, 0.6998, 0.695, 0.7109, 0.695, 0.2933, 0.695, 0.2788, 0.695, 0.2788, 0.695, 0.2933, 0.695, 0.4604, 0.195, 0.4492, 0.195, 0.4492, 0.195, 0.4604, 0.195, 0.2788, 0.555, 0.2933, 0.555, 0.2933, 0.555, 0.2788, 0.555, 0.4492, 0.055, 0.4604, 0.055, 0.4604, 0.055, 0.4492, 0.055, 0.2788, 0.695, 0.2643, 0.695, 0.2643, 0.695, 0.2788, 0.695, 0.4492, 0.195, 0.438, 0.195, 0.438, 0.195, 0.4492, 0.195, 0.2643, 0.555, 0.2788, 0.555, 0.2788, 0.555, 0.2643, 0.555, 0.438, 0.055, 0.4492, 0.055, 0.4492, 0.055, 0.438, 0.055, 0.5396, 0.055, 0.5507, 0.055, 0.5507, 0.055, 0.5396, 0.055, 0.438, 0.195, 0.427, 0.195, 0.427, 0.195, 0.438, 0.195, 0.5507, 0.195, 0.5396, 0.195, 0.5396, 0.195, 0.5507, 0.195, 0.427, 0.055, 0.438, 0.055, 0.438, 0.055, 0.427, 0.055, 0.5507, 0.055, 0.5614, 0.055, 0.5614, 0.055, 0.5507, 0.055, 0.427, 0.195, 0.4164, 0.195, 0.4164, 0.195, 0.427, 0.195, 0.5614, 0.195, 0.5507, 0.195, 0.5507, 0.195, 0.5614, 0.195, 0.4164, 0.055, 0.427, 0.055, 0.427, 0.055, 0.4164, 0.055, 0.5614, 0.055, 0.5715, 0.055, 0.5715, 0.055, 0.5614, 0.055, 0.4164, 0.195, 0.4065, 0.195, 0.4065, 0.195, 0.4164, 0.195, 0.5715, 0.195, 0.5614, 0.195, 0.5614, 0.195, 0.5715, 0.195, 0.4065, 0.055, 0.4164, 0.055, 0.4164, 0.055, 0.4065, 0.055, 0.5715, 0.055, 0.581, 0.055, 0.581, 0.055, 0.5715, 0.055, 0.4065, 0.195, 0.375, 0.195, 0.375, 0.195, 0.4065, 0.195, 0.581, 0.195, 0.5715, 0.195, 0.5715, 0.195, 0.581, 0.195, 0.375, 0.055, 0.4065, 0.055, 0.4065, 0.055, 0.375, 0.055, 0.581, 0.055, 0.5896, 0.055, 0.5896, 0.055, 0.581, 0.055, 0.125, 0.555, 0.1658, 0.555, 0.1658, 0.555, 0.125, 0.555, 0.5896, 0.195, 0.581, 0.195, 0.581, 0.195, 0.5896, 0.195, 0.1658, 0.695, 0.125, 0.695, 0.125, 0.695, 0.1658, 0.695, 0.5896, 0.055, 0.625, 0.055, 0.625, 0.055, 0.5896, 0.055, 0.1658, 0.555, 0.1787, 0.555, 0.1787, 0.555, 0.1658, 0.555, 0.625, 0.195, 0.5896, 0.195, 0.5896, 0.195, 0.625, 0.195, 0.1787, 0.695, 0.1658, 0.695, 0.1658, 0.695, 0.1787, 0.695, 0.875, 0.695, 0.8394, 0.695, 0.8394, 0.695, 0.875, 0.695, 0.1787, 0.555, 0.1924, 0.555, 0.1924, 0.555, 0.1787, 0.555, 0.8394, 0.555, 0.875, 0.555, 0.875, 0.555, 0.8394, 0.555, 0.1924, 0.695, 0.1787, 0.695, 0.1787, 0.695, 0.1924, 0.695, 0.8394, 0.695, 0.8307, 0.695, 0.8307, 0.695, 0.8394, 0.695, 0.1924, 0.555, 0.2067, 0.555, 0.2067, 0.555, 0.1924, 0.555, 0.8307, 0.555, 0.8394, 0.555, 0.8394, 0.555, 0.8307, 0.555, 0.2067, 0.695, 0.1924, 0.695, 0.1924, 0.695, 0.2067, 0.695, 0.8307, 0.695, 0.8212, 0.695, 0.8212, 0.695, 0.8307, 0.695, 0.2067, 0.555, 0.2212, 0.555, 0.2212, 0.555, 0.2067, 0.555, 0.8212, 0.555, 0.8307, 0.555, 0.8307, 0.555, 0.8212, 0.555, 0.2212, 0.695, 0.2067, 0.695, 0.2067, 0.695, 0.2212, 0.695, 0.8212, 0.695, 0.811, 0.695, 0.811, 0.695, 0.8212, 0.695, 0.2212, 0.555, 0.2357, 0.555, 0.2357, 0.555, 0.2212, 0.555, 0.811, 0.555, 0.8212, 0.555, 0.8212, 0.555, 0.811, 0.555, 0.2357, 0.695, 0.2212, 0.695, 0.2212, 0.695, 0.2357, 0.695, 0.811, 0.695, 0.8002, 0.695, 0.8002, 0.695, 0.811, 0.695, 0.7109, 0.555, 0.7891, 0.555, 0.7891, 0.695, 0.7109, 0.695])
me_cube.materials.append(mat_material)
me_cube.materials.append(None)
me_cube.use_remesh_preserve_volume = False
me_cube.use_remesh_preserve_attributes = False
me_cube.use_mirror_vertex_groups = False
me_cube.update()
me_cylinder = bpy.data.meshes.new('Cylinder')
me_cylinder.from_pydata([(0.0, 1.0, -1.0), (0.0, 1.0, 1.0), (0.1951, 0.9808, -1.0), (0.1951, 0.9808, 1.0), (0.3827, 0.9239, -1.0), (0.3827, 0.9239, 1.0), (0.5556, 0.8315, -1.0), (0.5556, 0.8315, 1.0), (0.7071, 0.7071, -1.0), (0.7071, 0.7071, 1.0), (0.8315, 0.5556, -1.0), (0.8315, 0.5556, 1.0), (0.9239, 0.3827, -1.0), (0.9239, 0.3827, 1.0), (0.9808, 0.1951, -1.0), (0.9808, 0.1951, 1.0), (1.0, -4.371e-08, -1.0), (1.0, -4.371e-08, 1.0), (0.9808, -0.1951, -1.0), (0.9808, -0.1951, 1.0), (0.9239, -0.3827, -1.0), (0.9239, -0.3827, 1.0), (0.8315, -0.5556, -1.0), (0.8315, -0.5556, 1.0), (0.7071, -0.7071, -1.0), (0.7071, -0.7071, 1.0), (0.5556, -0.8315, -1.0), (0.5556, -0.8315, 1.0), (0.3827, -0.9239, -1.0), (0.3827, -0.9239, 1.0), (0.1951, -0.9808, -1.0), (0.1951, -0.9808, 1.0), (-8.742e-08, -1.0, -1.0), (-8.742e-08, -1.0, 1.0), (-0.1951, -0.9808, -1.0), (-0.1951, -0.9808, 1.0), (-0.3827, -0.9239, -1.0), (-0.3827, -0.9239, 1.0), (-0.5556, -0.8315, -1.0), (-0.5556, -0.8315, 1.0), (-0.7071, -0.7071, -1.0), (-0.7071, -0.7071, 1.0), (-0.8315, -0.5556, -1.0), (-0.8315, -0.5556, 1.0), (-0.9239, -0.3827, -1.0), (-0.9239, -0.3827, 1.0), (-0.9808, -0.1951, -1.0), (-0.9808, -0.1951, 1.0), (-1.0, 1.192e-08, -1.0), (-1.0, 1.192e-08, 1.0), (-0.9808, 0.1951, -1.0), (-0.9808, 0.1951, 1.0), (-0.9239, 0.3827, -1.0), (-0.9239, 0.3827, 1.0), (-0.8315, 0.5556, -1.0), (-0.8315, 0.5556, 1.0), (-0.7071, 0.7071, -1.0), (-0.7071, 0.7071, 1.0), (-0.5556, 0.8315, -1.0), (-0.5556, 0.8315, 1.0), (-0.3827, 0.9239, -1.0), (-0.3827, 0.9239, 1.0), (-0.1951, 0.9808, -1.0), (-0.1951, 0.9808, 1.0)], [], [(0, 1, 3, 2), (2, 3, 5, 4), (4, 5, 7, 6), (6, 7, 9, 8), (8, 9, 11, 10), (10, 11, 13, 12), (12, 13, 15, 14), (14, 15, 17, 16), (16, 17, 19, 18), (18, 19, 21, 20), (20, 21, 23, 22), (22, 23, 25, 24), (24, 25, 27, 26), (26, 27, 29, 28), (28, 29, 31, 30), (30, 31, 33, 32), (32, 33, 35, 34), (34, 35, 37, 36), (36, 37, 39, 38), (38, 39, 41, 40), (40, 41, 43, 42), (42, 43, 45, 44), (44, 45, 47, 46), (46, 47, 49, 48), (48, 49, 51, 50), (50, 51, 53, 52), (52, 53, 55, 54), (54, 55, 57, 56), (56, 57, 59, 58), (58, 59, 61, 60), (3, 1, 63, 61, 59, 57, 55, 53, 51, 49, 47, 45, 43, 41, 39, 37, 35, 33, 31, 29, 27, 25, 23, 21, 19, 17, 15, 13, 11, 9, 7, 5), (60, 61, 63, 62), (62, 63, 1, 0), (0, 2, 4, 6, 8, 10, 12, 14, 16, 18, 20, 22, 24, 26, 28, 30, 32, 34, 36, 38, 40, 42, 44, 46, 48, 50, 52, 54, 56, 58, 60, 62)])
_uv = me_cylinder.uv_layers.new(name='UVMap')
_uv.uv.foreach_set('vector', [1.0, 0.5, 1.0, 1.0, 0.9688, 1.0, 0.9688, 0.5, 0.9688, 0.5, 0.9688, 1.0, 0.9375, 1.0, 0.9375, 0.5, 0.9375, 0.5, 0.9375, 1.0, 0.9062, 1.0, 0.9062, 0.5, 0.9062, 0.5, 0.9062, 1.0, 0.875, 1.0, 0.875, 0.5, 0.875, 0.5, 0.875, 1.0, 0.8438, 1.0, 0.8438, 0.5, 0.8438, 0.5, 0.8438, 1.0, 0.8125, 1.0, 0.8125, 0.5, 0.8125, 0.5, 0.8125, 1.0, 0.7812, 1.0, 0.7812, 0.5, 0.7812, 0.5, 0.7812, 1.0, 0.75, 1.0, 0.75, 0.5, 0.75, 0.5, 0.75, 1.0, 0.7188, 1.0, 0.7188, 0.5, 0.7188, 0.5, 0.7188, 1.0, 0.6875, 1.0, 0.6875, 0.5, 0.6875, 0.5, 0.6875, 1.0, 0.6562, 1.0, 0.6562, 0.5, 0.6562, 0.5, 0.6562, 1.0, 0.625, 1.0, 0.625, 0.5, 0.625, 0.5, 0.625, 1.0, 0.5938, 1.0, 0.5938, 0.5, 0.5938, 0.5, 0.5938, 1.0, 0.5625, 1.0, 0.5625, 0.5, 0.5625, 0.5, 0.5625, 1.0, 0.5312, 1.0, 0.5312, 0.5, 0.5312, 0.5, 0.5312, 1.0, 0.5, 1.0, 0.5, 0.5, 0.5, 0.5, 0.5, 1.0, 0.4688, 1.0, 0.4688, 0.5, 0.4688, 0.5, 0.4688, 1.0, 0.4375, 1.0, 0.4375, 0.5, 0.4375, 0.5, 0.4375, 1.0, 0.4062, 1.0, 0.4062, 0.5, 0.4062, 0.5, 0.4062, 1.0, 0.375, 1.0, 0.375, 0.5, 0.375, 0.5, 0.375, 1.0, 0.3438, 1.0, 0.3438, 0.5, 0.3438, 0.5, 0.3438, 1.0, 0.3125, 1.0, 0.3125, 0.5, 0.3125, 0.5, 0.3125, 1.0, 0.2812, 1.0, 0.2812, 0.5, 0.2812, 0.5, 0.2812, 1.0, 0.25, 1.0, 0.25, 0.5, 0.25, 0.5, 0.25, 1.0, 0.2188, 1.0, 0.2188, 0.5, 0.2188, 0.5, 0.2188, 1.0, 0.1875, 1.0, 0.1875, 0.5, 0.1875, 0.5, 0.1875, 1.0, 0.1562, 1.0, 0.1562, 0.5, 0.1562, 0.5, 0.1562, 1.0, 0.125, 1.0, 0.125, 0.5, 0.125, 0.5, 0.125, 1.0, 0.09375, 1.0, 0.09375, 0.5, 0.09375, 0.5, 0.09375, 1.0, 0.0625, 1.0, 0.0625, 0.5, 0.2968, 0.4854, 0.25, 0.49, 0.2032, 0.4854, 0.1582, 0.4717, 0.1167, 0.4496, 0.08029, 0.4197, 0.05045, 0.3833, 0.02827, 0.3418, 0.01461, 0.2968, 0.01, 0.25, 0.01461, 0.2032, 0.02827, 0.1582, 0.05045, 0.1167, 0.08029, 0.08029, 0.1167, 0.05045, 0.1582, 0.02827, 0.2032, 0.01461, 0.25, 0.01, 0.2968, 0.01461, 0.3418, 0.02827, 0.3833, 0.05045, 0.4197, 0.08029, 0.4496, 0.1167, 0.4717, 0.1582, 0.4854, 0.2032, 0.49, 0.25, 0.4854, 0.2968, 0.4717, 0.3418, 0.4496, 0.3833, 0.4197, 0.4197, 0.3833, 0.4496, 0.3418, 0.4717, 0.0625, 0.5, 0.0625, 1.0, 0.03125, 1.0, 0.03125, 0.5, 0.03125, 0.5, 0.03125, 1.0, 0.0, 1.0, 0.0, 0.5, 0.75, 0.49, 0.7968, 0.4854, 0.8418, 0.4717, 0.8833, 0.4496, 0.9197, 0.4197, 0.9496, 0.3833, 0.9717, 0.3418, 0.9854, 0.2968, 0.99, 0.25, 0.9854, 0.2032, 0.9717, 0.1582, 0.9496, 0.1167, 0.9197, 0.08029, 0.8833, 0.05045, 0.8418, 0.02827, 0.7968, 0.01461, 0.75, 0.01, 0.7032, 0.01461, 0.6582, 0.02827, 0.6167, 0.05045, 0.5803, 0.08029, 0.5504, 0.1167, 0.5283, 0.1582, 0.5146, 0.2032, 0.51, 0.25, 0.5146, 0.2968, 0.5283, 0.3418, 0.5504, 0.3833, 0.5803, 0.4197, 0.6167, 0.4496, 0.6582, 0.4717, 0.7032, 0.4854])
me_cylinder.use_remesh_fix_poles = True
me_cylinder.use_remesh_preserve_attributes = False
me_cylinder.update()
me_cube_004 = bpy.data.meshes.new('Cube.004')
me_cube_004.from_pydata([(-0.71, -0.71, -1.0), (-0.71, -1.0, -0.71), (-1.0, -0.71, -0.71), (-0.71, -0.9151, -0.9151), (-0.8774, -0.8774, -0.8774), (-0.9151, -0.9151, -0.71), (-0.9151, -0.71, -0.9151), (-0.71, -1.0, 0.71), (-0.71, -0.71, 1.0), (-1.0, -0.71, 0.71), (-0.71, -0.9151, 0.9151), (-0.8774, -0.8774, 0.8774), (-0.9151, -0.71, 0.9151), (-0.9151, -0.9151, 0.71), (-0.71, 0.71, -1.0), (-1.0, 0.71, -0.71), (-0.71, 1.0, -0.71), (-0.9151, 0.71, -0.9151), (-0.8774, 0.8774, -0.8774), (-0.9151, 0.9151, -0.71), (-0.71, 0.9151, -0.9151), (-0.71, 0.71, 1.0), (-0.71, 1.0, 0.71), (-1.0, 0.71, 0.71), (-0.71, 0.9151, 0.9151), (-0.8774, 0.8774, 0.8774), (-0.9151, 0.9151, 0.71), (-0.9151, 0.71, 0.9151), (0.71, -0.71, -1.0), (1.0, -0.71, -0.71), (0.71, -1.0, -0.71), (0.9151, -0.71, -0.9151), (0.8774, -0.8774, -0.8774), (0.9151, -0.9151, -0.71), (0.71, -0.9151, -0.9151), (0.71, -0.71, 1.0), (0.71, -1.0, 0.71), (1.0, -0.71, 0.71), (0.71, -0.9151, 0.9151), (0.8774, -0.8774, 0.8774), (0.9151, -0.9151, 0.71), (0.9151, -0.71, 0.9151), (0.71, 0.71, -1.0), (0.71, 1.0, -0.71), (1.0, 0.71, -0.71), (0.71, 0.9151, -0.9151), (0.8774, 0.8774, -0.8774), (0.9151, 0.9151, -0.71), (0.9151, 0.71, -0.9151), (0.71, 0.71, 1.0), (1.0, 0.71, 0.71), (0.71, 1.0, 0.71), (0.9151, 0.71, 0.9151), (0.8774, 0.8774, 0.8774), (0.9151, 0.9151, 0.71), (0.71, 0.9151, 0.9151)], [], [(30, 36, 7, 1), (44, 50, 37, 29), (49, 21, 8, 35), (2, 9, 23, 15), (16, 22, 51, 43), (0, 3, 4, 6), (1, 5, 4, 3), (2, 6, 4, 5), (7, 10, 11, 13), (8, 12, 11, 10), (9, 13, 11, 12), (14, 17, 18, 20), (15, 19, 18, 17), (16, 20, 18, 19), (21, 24, 25, 27), (22, 26, 25, 24), (23, 27, 25, 26), (28, 31, 32, 34), (29, 33, 32, 31), (30, 34, 32, 33), (35, 38, 39, 41), (36, 40, 39, 38), (37, 41, 39, 40), (42, 45, 46, 48), (43, 47, 46, 45), (44, 48, 46, 47), (49, 52, 53, 55), (50, 54, 53, 52), (51, 55, 53, 54), (14, 0, 6, 17), (17, 6, 2, 15), (1, 7, 13, 5), (5, 13, 9, 2), (8, 21, 27, 12), (12, 27, 23, 9), (22, 16, 19, 26), (26, 19, 15, 23), (42, 14, 20, 45), (45, 20, 16, 43), (21, 49, 55, 24), (24, 55, 51, 22), (50, 44, 47, 54), (54, 47, 43, 51), (28, 42, 48, 31), (31, 48, 44, 29), (49, 35, 41, 52), (52, 41, 37, 50), (36, 30, 33, 40), (40, 33, 29, 37), (0, 28, 34, 3), (3, 34, 30, 1), (35, 8, 10, 38), (38, 10, 7, 36), (14, 42, 28, 0)])
_uv = me_cube_004.uv_layers.new(name='UVMap')
_uv.uv.foreach_set('vector', [0.4112, 0.7862, 0.5888, 0.7862, 0.5888, 0.9637, 0.4112, 0.9638, 0.4112, 0.5362, 0.5888, 0.5362, 0.5888, 0.7137, 0.4112, 0.7138, 0.6612, 0.5362, 0.8388, 0.5362, 0.8387, 0.7137, 0.6612, 0.7138, 0.4112, 0.03625, 0.5888, 0.03625, 0.5888, 0.2137, 0.4112, 0.2138, 0.4112, 0.2862, 0.5888, 0.2862, 0.5888, 0.4637, 0.4112, 0.4638, 0.1612, 0.7138, 0.1612, 0.75, 0.1403, 0.75, 0.125, 0.7138, 0.4112, 0.9638, 0.4112, 1.0, 0.3903, 1.0, 0.375, 0.9638, 0.4112, 0.03625, 0.375, 0.03625, 0.375, 0.01532, 0.4112, 0.0, 0.5888, 0.9637, 0.625, 0.9638, 0.625, 0.9847, 0.5888, 1.0, 0.8387, 0.7137, 0.875, 0.7138, 0.875, 0.7347, 0.8388, 0.75, 0.5888, 0.03625, 0.5888, 0.0, 0.6097, 0.0, 0.625, 0.03625, 0.1612, 0.5362, 0.125, 0.5362, 0.125, 0.5153, 0.1612, 0.5, 0.4112, 0.2138, 0.4112, 0.25, 0.3903, 0.25, 0.375, 0.2138, 0.4112, 0.2862, 0.375, 0.2862, 0.375, 0.2653, 0.4112, 0.25, 0.8388, 0.5362, 0.8388, 0.5, 0.8597, 0.5, 0.875, 0.5362, 0.5888, 0.2862, 0.5888, 0.25, 0.6097, 0.25, 0.625, 0.2862, 0.5888, 0.2137, 0.625, 0.2138, 0.625, 0.2347, 0.5888, 0.25, 0.3387, 0.7137, 0.375, 0.7138, 0.3801, 0.75, 0.3388, 0.75, 0.4112, 0.7138, 0.4112, 0.75, 0.3801, 0.75, 0.375, 0.7138, 0.4112, 0.7862, 0.375, 0.7862, 0.3801, 0.75, 0.4112, 0.75, 0.6612, 0.7138, 0.6612, 0.75, 0.625, 0.7449, 0.625, 0.7138, 0.5888, 0.7862, 0.5888, 0.75, 0.625, 0.7449, 0.625, 0.7862, 0.5888, 0.7137, 0.625, 0.7138, 0.625, 0.7449, 0.5888, 0.75, 0.3388, 0.5362, 0.3388, 0.5, 0.375, 0.5051, 0.375, 0.5362, 0.4112, 0.4638, 0.4112, 0.5, 0.375, 0.5051, 0.375, 0.4638, 0.4112, 0.5362, 0.375, 0.5362, 0.375, 0.5051, 0.4112, 0.5, 0.6612, 0.5362, 0.625, 0.5362, 0.6199, 0.5, 0.6612, 0.5, 0.5888, 0.5362, 0.5888, 0.5, 0.6199, 0.5, 0.625, 0.5362, 0.5888, 0.4637, 0.625, 0.4638, 0.6199, 0.5, 0.5888, 0.5, 0.1612, 0.5362, 0.1612, 0.7138, 0.125, 0.7138, 0.125, 0.5362, 0.375, 0.2138, 0.375, 0.03625, 0.4112, 0.03625, 0.4112, 0.2138, 0.4112, 0.9638, 0.5888, 0.9637, 0.5888, 1.0, 0.4112, 1.0, 0.4112, 0.0, 0.5888, 0.0, 0.5888, 0.03625, 0.4112, 0.03625, 0.8387, 0.7137, 0.8388, 0.5362, 0.875, 0.5362, 0.875, 0.7138, 0.625, 0.03625, 0.625, 0.2138, 0.5888, 0.2137, 0.5888, 0.03625, 0.5888, 0.2862, 0.4112, 0.2862, 0.4112, 0.25, 0.5888, 0.25, 0.5888, 0.25, 0.4112, 0.25, 0.4112, 0.2138, 0.5888, 0.2137, 0.3388, 0.5362, 0.1612, 0.5362, 0.1612, 0.5, 0.3388, 0.5, 0.375, 0.4638, 0.375, 0.2862, 0.4112, 0.2862, 0.4112, 0.4638, 0.8388, 0.5362, 0.6612, 0.5362, 0.6612, 0.5, 0.8388, 0.5, 0.625, 0.2862, 0.625, 0.4638, 0.5888, 0.4637, 0.5888, 0.2862, 0.5888, 0.5362, 0.4112, 0.5362, 0.4112, 0.5, 0.5888, 0.5, 0.5888, 0.5, 0.4112, 0.5, 0.4112, 0.4638, 0.5888, 0.4637, 0.3387, 0.7137, 0.3388, 0.5362, 0.375, 0.5362, 0.375, 0.7138, 0.375, 0.7138, 0.375, 0.5362, 0.4112, 0.5362, 0.4112, 0.7138, 0.6612, 0.5362, 0.6612, 0.7138, 0.625, 0.7138, 0.625, 0.5362, 0.625, 0.5362, 0.625, 0.7138, 0.5888, 0.7137, 0.5888, 0.5362, 0.5888, 0.7862, 0.4112, 0.7862, 0.4112, 0.75, 0.5888, 0.75, 0.5888, 0.75, 0.4112, 0.75, 0.4112, 0.7138, 0.5888, 0.7137, 0.1612, 0.7138, 0.3387, 0.7137, 0.3388, 0.75, 0.1612, 0.75, 0.375, 0.9638, 0.375, 0.7862, 0.4112, 0.7862, 0.4112, 0.9638, 0.6612, 0.7138, 0.8387, 0.7137, 0.8388, 0.75, 0.6612, 0.75, 0.625, 0.7862, 0.625, 0.9638, 0.5888, 0.9637, 0.5888, 0.7862, 0.1612, 0.5362, 0.3388, 0.5362, 0.3387, 0.7137, 0.1612, 0.7138])
me_cube_004.use_remesh_fix_poles = True
me_cube_004.use_remesh_preserve_attributes = False
me_cube_004.update()
me_cube_005 = bpy.data.meshes.new('Cube.005')
me_cube_005.from_pydata([(-0.71, -0.71, -1.0), (-0.71, -1.0, -0.71), (-1.0, -0.71, -0.71), (-0.71, -0.9151, -0.9151), (-0.8774, -0.8774, -0.8774), (-0.9151, -0.9151, -0.71), (-0.9151, -0.71, -0.9151), (-0.71, -1.0, 0.71), (-0.71, -0.71, 1.0), (-1.0, -0.71, 0.71), (-0.71, -0.9151, 0.9151), (-0.8774, -0.8774, 0.8774), (-0.9151, -0.71, 0.9151), (-0.9151, -0.9151, 0.71), (-0.71, 0.71, -1.0), (-1.0, 0.71, -0.71), (-0.71, 1.0, -0.71), (-0.9151, 0.71, -0.9151), (-0.8774, 0.8774, -0.8774), (-0.9151, 0.9151, -0.71), (-0.71, 0.9151, -0.9151), (-0.71, 0.71, 1.0), (-0.71, 1.0, 0.71), (-1.0, 0.71, 0.71), (-0.71, 0.9151, 0.9151), (-0.8774, 0.8774, 0.8774), (-0.9151, 0.9151, 0.71), (-0.9151, 0.71, 0.9151), (0.71, -0.71, -1.0), (1.0, -0.71, -0.71), (0.71, -1.0, -0.71), (0.9151, -0.71, -0.9151), (0.8774, -0.8774, -0.8774), (0.9151, -0.9151, -0.71), (0.71, -0.9151, -0.9151), (0.71, -0.71, 1.0), (0.71, -1.0, 0.71), (1.0, -0.71, 0.71), (0.71, -0.9151, 0.9151), (0.8774, -0.8774, 0.8774), (0.9151, -0.9151, 0.71), (0.9151, -0.71, 0.9151), (0.71, 0.71, -1.0), (0.71, 1.0, -0.71), (1.0, 0.71, -0.71), (0.71, 0.9151, -0.9151), (0.8774, 0.8774, -0.8774), (0.9151, 0.9151, -0.71), (0.9151, 0.71, -0.9151), (0.71, 0.71, 1.0), (1.0, 0.71, 0.71), (0.71, 1.0, 0.71), (0.9151, 0.71, 0.9151), (0.8774, 0.8774, 0.8774), (0.9151, 0.9151, 0.71), (0.71, 0.9151, 0.9151)], [], [(30, 36, 7, 1), (44, 50, 37, 29), (49, 21, 8, 35), (2, 9, 23, 15), (16, 22, 51, 43), (0, 3, 4, 6), (1, 5, 4, 3), (2, 6, 4, 5), (7, 10, 11, 13), (8, 12, 11, 10), (9, 13, 11, 12), (14, 17, 18, 20), (15, 19, 18, 17), (16, 20, 18, 19), (21, 24, 25, 27), (22, 26, 25, 24), (23, 27, 25, 26), (28, 31, 32, 34), (29, 33, 32, 31), (30, 34, 32, 33), (35, 38, 39, 41), (36, 40, 39, 38), (37, 41, 39, 40), (42, 45, 46, 48), (43, 47, 46, 45), (44, 48, 46, 47), (49, 52, 53, 55), (50, 54, 53, 52), (51, 55, 53, 54), (14, 0, 6, 17), (17, 6, 2, 15), (1, 7, 13, 5), (5, 13, 9, 2), (8, 21, 27, 12), (12, 27, 23, 9), (22, 16, 19, 26), (26, 19, 15, 23), (42, 14, 20, 45), (45, 20, 16, 43), (21, 49, 55, 24), (24, 55, 51, 22), (50, 44, 47, 54), (54, 47, 43, 51), (28, 42, 48, 31), (31, 48, 44, 29), (49, 35, 41, 52), (52, 41, 37, 50), (36, 30, 33, 40), (40, 33, 29, 37), (0, 28, 34, 3), (3, 34, 30, 1), (35, 8, 10, 38), (38, 10, 7, 36), (14, 42, 28, 0)])
_uv = me_cube_005.uv_layers.new(name='UVMap')
_uv.uv.foreach_set('vector', [0.4112, 0.7862, 0.5888, 0.7862, 0.5888, 0.9637, 0.4112, 0.9638, 0.4112, 0.5362, 0.5888, 0.5362, 0.5888, 0.7137, 0.4112, 0.7138, 0.6612, 0.5362, 0.8388, 0.5362, 0.8387, 0.7137, 0.6612, 0.7138, 0.4112, 0.03625, 0.5888, 0.03625, 0.5888, 0.2137, 0.4112, 0.2138, 0.4112, 0.2862, 0.5888, 0.2862, 0.5888, 0.4637, 0.4112, 0.4638, 0.1612, 0.7138, 0.1612, 0.75, 0.1403, 0.75, 0.125, 0.7138, 0.4112, 0.9638, 0.4112, 1.0, 0.3903, 1.0, 0.375, 0.9638, 0.4112, 0.03625, 0.375, 0.03625, 0.375, 0.01532, 0.4112, 0.0, 0.5888, 0.9637, 0.625, 0.9638, 0.625, 0.9847, 0.5888, 1.0, 0.8387, 0.7137, 0.875, 0.7138, 0.875, 0.7347, 0.8388, 0.75, 0.5888, 0.03625, 0.5888, 0.0, 0.6097, 0.0, 0.625, 0.03625, 0.1612, 0.5362, 0.125, 0.5362, 0.125, 0.5153, 0.1612, 0.5, 0.4112, 0.2138, 0.4112, 0.25, 0.3903, 0.25, 0.375, 0.2138, 0.4112, 0.2862, 0.375, 0.2862, 0.375, 0.2653, 0.4112, 0.25, 0.8388, 0.5362, 0.8388, 0.5, 0.8597, 0.5, 0.875, 0.5362, 0.5888, 0.2862, 0.5888, 0.25, 0.6097, 0.25, 0.625, 0.2862, 0.5888, 0.2137, 0.625, 0.2138, 0.625, 0.2347, 0.5888, 0.25, 0.3387, 0.7137, 0.375, 0.7138, 0.3801, 0.75, 0.3388, 0.75, 0.4112, 0.7138, 0.4112, 0.75, 0.3801, 0.75, 0.375, 0.7138, 0.4112, 0.7862, 0.375, 0.7862, 0.3801, 0.75, 0.4112, 0.75, 0.6612, 0.7138, 0.6612, 0.75, 0.625, 0.7449, 0.625, 0.7138, 0.5888, 0.7862, 0.5888, 0.75, 0.625, 0.7449, 0.625, 0.7862, 0.5888, 0.7137, 0.625, 0.7138, 0.625, 0.7449, 0.5888, 0.75, 0.3388, 0.5362, 0.3388, 0.5, 0.375, 0.5051, 0.375, 0.5362, 0.4112, 0.4638, 0.4112, 0.5, 0.375, 0.5051, 0.375, 0.4638, 0.4112, 0.5362, 0.375, 0.5362, 0.375, 0.5051, 0.4112, 0.5, 0.6612, 0.5362, 0.625, 0.5362, 0.6199, 0.5, 0.6612, 0.5, 0.5888, 0.5362, 0.5888, 0.5, 0.6199, 0.5, 0.625, 0.5362, 0.5888, 0.4637, 0.625, 0.4638, 0.6199, 0.5, 0.5888, 0.5, 0.1612, 0.5362, 0.1612, 0.7138, 0.125, 0.7138, 0.125, 0.5362, 0.375, 0.2138, 0.375, 0.03625, 0.4112, 0.03625, 0.4112, 0.2138, 0.4112, 0.9638, 0.5888, 0.9637, 0.5888, 1.0, 0.4112, 1.0, 0.4112, 0.0, 0.5888, 0.0, 0.5888, 0.03625, 0.4112, 0.03625, 0.8387, 0.7137, 0.8388, 0.5362, 0.875, 0.5362, 0.875, 0.7138, 0.625, 0.03625, 0.625, 0.2138, 0.5888, 0.2137, 0.5888, 0.03625, 0.5888, 0.2862, 0.4112, 0.2862, 0.4112, 0.25, 0.5888, 0.25, 0.5888, 0.25, 0.4112, 0.25, 0.4112, 0.2138, 0.5888, 0.2137, 0.3388, 0.5362, 0.1612, 0.5362, 0.1612, 0.5, 0.3388, 0.5, 0.375, 0.4638, 0.375, 0.2862, 0.4112, 0.2862, 0.4112, 0.4638, 0.8388, 0.5362, 0.6612, 0.5362, 0.6612, 0.5, 0.8388, 0.5, 0.625, 0.2862, 0.625, 0.4638, 0.5888, 0.4637, 0.5888, 0.2862, 0.5888, 0.5362, 0.4112, 0.5362, 0.4112, 0.5, 0.5888, 0.5, 0.5888, 0.5, 0.4112, 0.5, 0.4112, 0.4638, 0.5888, 0.4637, 0.3387, 0.7137, 0.3388, 0.5362, 0.375, 0.5362, 0.375, 0.7138, 0.375, 0.7138, 0.375, 0.5362, 0.4112, 0.5362, 0.4112, 0.7138, 0.6612, 0.5362, 0.6612, 0.7138, 0.625, 0.7138, 0.625, 0.5362, 0.625, 0.5362, 0.625, 0.7138, 0.5888, 0.7137, 0.5888, 0.5362, 0.5888, 0.7862, 0.4112, 0.7862, 0.4112, 0.75, 0.5888, 0.75, 0.5888, 0.75, 0.4112, 0.75, 0.4112, 0.7138, 0.5888, 0.7137, 0.1612, 0.7138, 0.3387, 0.7137, 0.3388, 0.75, 0.1612, 0.75, 0.375, 0.9638, 0.375, 0.7862, 0.4112, 0.7862, 0.4112, 0.9638, 0.6612, 0.7138, 0.8387, 0.7137, 0.8388, 0.75, 0.6612, 0.75, 0.625, 0.7862, 0.625, 0.9638, 0.5888, 0.9637, 0.5888, 0.7862, 0.1612, 0.5362, 0.3388, 0.5362, 0.3387, 0.7137, 0.1612, 0.7138])
me_cube_005.use_remesh_fix_poles = True
me_cube_005.use_remesh_preserve_attributes = False
me_cube_005.update()
me_cube_006 = bpy.data.meshes.new('Cube.006')
me_cube_006.from_pydata([(0.3041, 0.56, 0.745), (0.3041, -0.56, 0.745), (-0.3041, -0.56, 0.745), (-0.3041, 0.56, 0.745), (0.3041, 0.56, 1.65), (0.1041, 0.36, 1.85), (0.3002, 0.5561, 1.689), (0.2888, 0.5448, 1.726), (0.2703, 0.5263, 1.761), (0.2455, 0.5014, 1.791), (0.2152, 0.4711, 1.816), (0.1806, 0.4365, 1.834), (0.1431, 0.399, 1.846), (0.1041, -0.36, 1.85), (0.3041, -0.56, 1.65), (0.1431, -0.399, 1.846), (0.1806, -0.4365, 1.834), (0.2152, -0.4711, 1.816), (0.2455, -0.5014, 1.791), (0.2703, -0.5263, 1.761), (0.2888, -0.5448, 1.726), (0.3002, -0.5561, 1.689), (-0.3041, -0.56, 1.65), (-0.1041, -0.36, 1.85), (-0.3002, -0.5561, 1.689), (-0.2888, -0.5448, 1.726), (-0.2703, -0.5263, 1.761), (-0.2455, -0.5014, 1.791), (-0.2152, -0.4711, 1.816), (-0.1806, -0.4365, 1.834), (-0.1431, -0.399, 1.846), (-0.1041, 0.36, 1.85), (-0.3041, 0.56, 1.65), (-0.1431, 0.399, 1.846), (-0.1806, 0.4365, 1.834), (-0.2152, 0.4711, 1.816), (-0.2455, 0.5014, 1.791), (-0.2703, 0.5263, 1.761), (-0.2888, 0.5448, 1.726), (-0.3002, 0.5561, 1.689)], [], [(2, 1, 14, 22), (0, 3, 32, 4), (3, 2, 22, 32), (5, 31, 23, 13), (5, 13, 15, 12), (12, 15, 16, 11), (11, 16, 17, 10), (10, 17, 18, 9), (9, 18, 19, 8), (8, 19, 20, 7), (7, 20, 21, 6), (6, 21, 14, 4), (23, 31, 33, 30), (30, 33, 34, 29), (29, 34, 35, 28), (28, 35, 36, 27), (27, 36, 37, 26), (26, 37, 38, 25), (25, 38, 39, 24), (24, 39, 32, 22), (31, 5, 12, 33), (33, 12, 11, 34), (34, 11, 10, 35), (35, 10, 9, 36), (36, 9, 8, 37), (37, 8, 7, 38), (38, 7, 6, 39), (39, 6, 4, 32), (22, 14, 21, 24), (24, 21, 20, 25), (25, 20, 19, 26), (26, 19, 18, 27), (27, 18, 17, 28), (28, 17, 16, 29), (29, 16, 15, 30), (30, 15, 13, 23), (1, 0, 4, 14)])
_uv = me_cube_006.uv_layers.new(name='UVMap')
_uv.uv.foreach_set('vector', [0.7891, 0.695, 0.7109, 0.695, 0.7109, 0.695, 0.7891, 0.695, 0.7109, 0.555, 0.7891, 0.555, 0.7891, 0.555, 0.7109, 0.555, 0.7891, 0.555, 0.7891, 0.695, 0.7891, 0.695, 0.7891, 0.555, 0.7366, 0.58, 0.7634, 0.58, 0.7634, 0.67, 0.7366, 0.67, 0.7366, 0.58, 0.7366, 0.67, 0.7316, 0.6749, 0.7316, 0.5751, 0.7316, 0.5751, 0.7316, 0.6749, 0.7268, 0.6796, 0.7268, 0.5704, 0.7268, 0.5704, 0.7268, 0.6796, 0.7224, 0.6839, 0.7224, 0.5661, 0.7224, 0.5661, 0.7224, 0.6839, 0.7147, 0.6913, 0.7147, 0.5587, 0.7147, 0.5587, 0.7147, 0.6913, 0.7131, 0.6929, 0.7131, 0.5571, 0.7131, 0.5571, 0.7131, 0.6929, 0.7119, 0.694, 0.7119, 0.556, 0.7119, 0.556, 0.7119, 0.694, 0.7112, 0.6948, 0.7112, 0.5552, 0.7112, 0.5552, 0.7112, 0.6948, 0.7109, 0.695, 0.7109, 0.555, 0.7634, 0.67, 0.7634, 0.58, 0.7684, 0.5751, 0.7684, 0.6749, 0.7684, 0.6749, 0.7684, 0.5751, 0.7732, 0.5704, 0.7732, 0.6796, 0.7732, 0.6796, 0.7732, 0.5704, 0.7776, 0.5661, 0.7776, 0.6839, 0.7776, 0.6839, 0.7776, 0.5661, 0.7853, 0.5587, 0.7853, 0.6913, 0.7853, 0.6913, 0.7853, 0.5587, 0.7869, 0.5571, 0.7869, 0.6929, 0.7869, 0.6929, 0.7869, 0.5571, 0.7881, 0.556, 0.7881, 0.694, 0.7881, 0.694, 0.7881, 0.556, 0.7888, 0.5552, 0.7888, 0.6948, 0.7888, 0.6948, 0.7888, 0.5552, 0.7891, 0.555, 0.7891, 0.695, 0.7634, 0.58, 0.7366, 0.58, 0.7316, 0.5751, 0.7684, 0.5751, 0.7684, 0.5751, 0.7316, 0.5751, 0.7268, 0.5704, 0.7732, 0.5704, 0.7732, 0.5704, 0.7268, 0.5704, 0.7224, 0.5661, 0.7776, 0.5661, 0.7776, 0.5661, 0.7224, 0.5661, 0.7147, 0.5587, 0.7853, 0.5587, 0.7853, 0.5587, 0.7147, 0.5587, 0.7131, 0.5571, 0.7869, 0.5571, 0.7869, 0.5571, 0.7131, 0.5571, 0.7119, 0.556, 0.7881, 0.556, 0.7881, 0.556, 0.7119, 0.556, 0.7112, 0.5552, 0.7888, 0.5552, 0.7888, 0.5552, 0.7112, 0.5552, 0.7109, 0.555, 0.7891, 0.555, 0.7891, 0.695, 0.7109, 0.695, 0.7112, 0.6948, 0.7888, 0.6948, 0.7888, 0.6948, 0.7112, 0.6948, 0.7119, 0.694, 0.7881, 0.694, 0.7881, 0.694, 0.7119, 0.694, 0.7131, 0.6929, 0.7869, 0.6929, 0.7869, 0.6929, 0.7131, 0.6929, 0.7147, 0.6913, 0.7853, 0.6913, 0.7853, 0.6913, 0.7147, 0.6913, 0.7224, 0.6839, 0.7776, 0.6839, 0.7776, 0.6839, 0.7224, 0.6839, 0.7268, 0.6796, 0.7732, 0.6796, 0.7732, 0.6796, 0.7268, 0.6796, 0.7316, 0.6749, 0.7684, 0.6749, 0.7684, 0.6749, 0.7316, 0.6749, 0.7366, 0.67, 0.7634, 0.67, 0.7109, 0.695, 0.7109, 0.555, 0.7109, 0.555, 0.7109, 0.695])
me_cube_006.materials.append(mat_material)
me_cube_006.materials.append(None)
me_cube_006.use_remesh_preserve_volume = False
me_cube_006.use_remesh_preserve_attributes = False
me_cube_006.use_mirror_vertex_groups = False
me_cube_006.update()

# ---- curves / text
cu_curve = bpy.data.curves.new('Curve', 'CURVE')
cu_curve.dimensions = '3D'
_sp = cu_curve.splines.new('POLY'); _sp.points.add(51)
_sp.points.foreach_set('co', [0.3124, 0.56, 1.0, 0.0, 0.4015, 0.56, 0.9942, 0.0, 0.4878, 0.56, 0.9767, 0.0, 0.5697, 0.56, 0.948, 0.0, 0.646, 0.56, 0.9085, 0.0, 0.7152, 0.56, 0.8588, 0.0, 0.7762, 0.56, 0.7999, 0.0, 0.828, 0.56, 0.7327, 0.0, 0.8696, 0.56, 0.6583, 0.0, 0.9004, 0.56, 0.5782, 0.0, 0.9199, 0.56, 0.4935, 0.0, 0.9276, 0.56, 0.4059, 0.0, 0.9235, 0.56, 0.3167, 0.0, 0.8526, 0.56, -0.3167, 0.0, 0.8368, 0.56, -0.4059, 0.0, 0.8094, 0.56, -0.4935, 0.0, 0.771, 0.56, -0.5782, 0.0, 0.7223, 0.56, -0.6583, 0.0, 0.664, 0.56, -0.7327, 0.0, 0.5971, 0.56, -0.7999, 0.0, 0.5229, 0.56, -0.8588, 0.0, 0.4426, 0.56, -0.9085, 0.0, 0.3575, 0.56, -0.948, 0.0, 0.2691, 0.56, -0.9767, 0.0, 0.179, 0.56, -0.9942, 0.0, 0.08855, 0.56, -1.0, 0.0, -0.08855, 0.56, -1.0, 0.0, -0.179, 0.56, -0.9942, 0.0, -0.2691, 0.56, -0.9767, 0.0, -0.3575, 0.56, -0.948, 0.0, -0.4426, 0.56, -0.9085, 0.0, -0.5229, 0.56, -0.8588, 0.0, -0.5971, 0.56, -0.7999, 0.0, -0.664, 0.56, -0.7327, 0.0, -0.7223, 0.56, -0.6583, 0.0, -0.771, 0.56, -0.5782, 0.0, -0.8094, 0.56, -0.4935, 0.0, -0.8368, 0.56, -0.4059, 0.0, -0.8526, 0.56, -0.3167, 0.0, -0.9235, 0.56, 0.3167, 0.0, -0.9276, 0.56, 0.4059, 0.0, -0.9199, 0.56, 0.4935, 0.0, -0.9004, 0.56, 0.5782, 0.0, -0.8696, 0.56, 0.6583, 0.0, -0.828, 0.56, 0.7327, 0.0, -0.7762, 0.56, 0.7999, 0.0, -0.7152, 0.56, 0.8588, 0.0, -0.646, 0.56, 0.9085, 0.0, -0.5697, 0.56, 0.948, 0.0, -0.4878, 0.56, 0.9767, 0.0, -0.4015, 0.56, 0.9942, 0.0, -0.3124, 0.56, 1.0, 0.0])
_sp.order_v = 0
_sp.resolution_v = 0
_sp.use_cyclic_u = True
_sp.use_smooth = False
cu_curve.fill_mode = 'FULL'
cu_curve2 = bpy.data.curves.new('curve2', 'CURVE')
cu_curve2.dimensions = '3D'
_sp = cu_curve2.splines.new('POLY'); _sp.points.add(1)
_sp.points.foreach_set('co', [-0.4878, -0.56, 0.9767, 0.0, -0.5697, -0.56, 0.948, 0.0])
_sp.order_v = 0
_sp.resolution_v = 0
_sp.use_endpoint_u = True
_sp.use_smooth = False
_sp = cu_curve2.splines.new('POLY'); _sp.points.add(51)
_sp.points.foreach_set('co', [-0.4878, -0.56, 0.9767, 0.0, -0.4015, -0.56, 0.9942, 0.0, -0.3124, -0.56, 1.0, 0.0, 0.3124, -0.56, 1.0, 0.0, 0.4015, -0.56, 0.9942, 0.0, 0.4878, -0.56, 0.9767, 0.0, 0.5697, -0.56, 0.948, 0.0, 0.646, -0.56, 0.9085, 0.0, 0.7152, -0.56, 0.8588, 0.0, 0.7762, -0.56, 0.7999, 0.0, 0.828, -0.56, 0.7327, 0.0, 0.8696, -0.56, 0.6583, 0.0, 0.9004, -0.56, 0.5782, 0.0, 0.9199, -0.56, 0.4935, 0.0, 0.9276, -0.56, 0.4059, 0.0, 0.9235, -0.56, 0.3167, 0.0, 0.8526, -0.56, -0.3167, 0.0, 0.8368, -0.56, -0.4059, 0.0, 0.8094, -0.56, -0.4935, 0.0, 0.771, -0.56, -0.5782, 0.0, 0.7223, -0.56, -0.6583, 0.0, 0.664, -0.56, -0.7327, 0.0, 0.5971, -0.56, -0.7999, 0.0, 0.5229, -0.56, -0.8588, 0.0, 0.4426, -0.56, -0.9085, 0.0, 0.3575, -0.56, -0.948, 0.0, 0.2691, -0.56, -0.9767, 0.0, 0.179, -0.56, -0.9942, 0.0, 0.08855, -0.56, -1.0, 0.0, -0.08855, -0.56, -1.0, 0.0, -0.179, -0.56, -0.9942, 0.0, -0.2691, -0.56, -0.9767, 0.0, -0.3575, -0.56, -0.948, 0.0, -0.4426, -0.56, -0.9085, 0.0, -0.5229, -0.56, -0.8588, 0.0, -0.5971, -0.56, -0.7999, 0.0, -0.664, -0.56, -0.7327, 0.0, -0.7223, -0.56, -0.6583, 0.0, -0.771, -0.56, -0.5782, 0.0, -0.8094, -0.56, -0.4935, 0.0, -0.8368, -0.56, -0.4059, 0.0, -0.8526, -0.56, -0.3167, 0.0, -0.9235, -0.56, 0.3167, 0.0, -0.9276, -0.56, 0.4059, 0.0, -0.9199, -0.56, 0.4935, 0.0, -0.9004, -0.56, 0.5782, 0.0, -0.8696, -0.56, 0.6583, 0.0, -0.828, -0.56, 0.7327, 0.0, -0.7762, -0.56, 0.7999, 0.0, -0.7152, -0.56, 0.8588, 0.0, -0.646, -0.56, 0.9085, 0.0, -0.5697, -0.56, 0.948, 0.0])
_sp.order_v = 0
_sp.resolution_v = 0
_sp.use_endpoint_u = True
_sp.use_smooth = False
cu_curve2.fill_mode = 'FULL'
cu_curve_001 = bpy.data.curves.new('Curve.001', 'CURVE')
cu_curve_001.dimensions = '3D'
_sp = cu_curve_001.splines.new('POLY'); _sp.points.add(51)
_sp.points.foreach_set('co', [0.3124, 0.56, 1.0, 0.0, 0.4015, 0.56, 0.9942, 0.0, 0.4878, 0.56, 0.9767, 0.0, 0.5697, 0.56, 0.948, 0.0, 0.646, 0.56, 0.9085, 0.0, 0.7152, 0.56, 0.8588, 0.0, 0.7762, 0.56, 0.7999, 0.0, 0.828, 0.56, 0.7327, 0.0, 0.8696, 0.56, 0.6583, 0.0, 0.9004, 0.56, 0.5782, 0.0, 0.9199, 0.56, 0.4935, 0.0, 0.9276, 0.56, 0.4059, 0.0, 0.9235, 0.56, 0.3167, 0.0, 0.8526, 0.56, -0.3167, 0.0, 0.8368, 0.56, -0.4059, 0.0, 0.8094, 0.56, -0.4935, 0.0, 0.771, 0.56, -0.5782, 0.0, 0.7223, 0.56, -0.6583, 0.0, 0.664, 0.56, -0.7327, 0.0, 0.5971, 0.56, -0.7999, 0.0, 0.5229, 0.56, -0.8588, 0.0, 0.4426, 0.56, -0.9085, 0.0, 0.3575, 0.56, -0.948, 0.0, 0.2691, 0.56, -0.9767, 0.0, 0.179, 0.56, -0.9942, 0.0, 0.08855, 0.56, -1.0, 0.0, -0.08855, 0.56, -1.0, 0.0, -0.179, 0.56, -0.9942, 0.0, -0.2691, 0.56, -0.9767, 0.0, -0.3575, 0.56, -0.948, 0.0, -0.4426, 0.56, -0.9085, 0.0, -0.5229, 0.56, -0.8588, 0.0, -0.5971, 0.56, -0.7999, 0.0, -0.664, 0.56, -0.7327, 0.0, -0.7223, 0.56, -0.6583, 0.0, -0.771, 0.56, -0.5782, 0.0, -0.8094, 0.56, -0.4935, 0.0, -0.8368, 0.56, -0.4059, 0.0, -0.8526, 0.56, -0.3167, 0.0, -0.9235, 0.56, 0.3167, 0.0, -0.9276, 0.56, 0.4059, 0.0, -0.9199, 0.56, 0.4935, 0.0, -0.9004, 0.56, 0.5782, 0.0, -0.8696, 0.56, 0.6583, 0.0, -0.828, 0.56, 0.7327, 0.0, -0.7762, 0.56, 0.7999, 0.0, -0.7152, 0.56, 0.8588, 0.0, -0.646, 0.56, 0.9085, 0.0, -0.5697, 0.56, 0.948, 0.0, -0.4878, 0.56, 0.9767, 0.0, -0.4015, 0.56, 0.9942, 0.0, -0.3124, 0.56, 1.0, 0.0])
_sp.order_v = 0
_sp.resolution_v = 0
_sp.use_cyclic_u = True
_sp.use_smooth = False
cu_curve_001.fill_mode = 'FULL'

# ---- objects
ob_test = bpy.data.objects.new('test', me_cube)
ob_light = bpy.data.objects.new('Light', light_light)
ob_camera = bpy.data.objects.new('Camera', cam_camera)
ob_cso = bpy.data.objects.new('cso', me_cylinder)
ob_curve = bpy.data.objects.new('Curve', cu_curve)
ob_curve2 = bpy.data.objects.new('curve2', cu_curve2)
ob_lanctalpbal = bpy.data.objects.new('lanctalpbal', me_cube_004)
ob_curve_001 = bpy.data.objects.new('Curve.001', cu_curve_001)
ob_lanctalpjobb = bpy.data.objects.new('lanctalpjobb', me_cube_005)
ob_fulke = bpy.data.objects.new('fulke', me_cube_006)

# ---- transforms, parenting, visibility, modifiers, constraints
ob_test.location = (0.0, 0.0, 0.0)
ob_test.rotation_euler = (0.0, 0.0, 1.571)
ob_test.scale = (3.0, 2.0, 1.0)
ob_test.lock_rotations_4d = False
ob_test.empty_display_type = 'ARROWS'
ob_test.lineart.crease_threshold = 0.0
_m = ob_test.modifiers.new('Auto Smooth', 'NODES')
_m.node_group = ng_auto_smooth
_gi = [s.identifier for s in ng_auto_smooth.interface.items_tree if s.item_type == 'SOCKET' and s.in_out == 'INPUT']
_m[_gi[1]] = 0.5236  # Angle
ob_light.location = (4.076, 1.005, 5.904)
ob_light.rotation_euler = (0.6503, 0.05522, 1.866)
ob_light.lock_rotations_4d = False
ob_light.empty_display_type = 'ARROWS'
ob_light.color = (0.0, 0.0, 0.0, 0.0)
ob_light.lineart.crease_threshold = 0.0
ob_camera.location = (7.359, -6.926, 4.958)
ob_camera.rotation_euler = (1.109, 0.0, 0.8149)
ob_camera.lock_rotations_4d = False
ob_camera.empty_display_type = 'ARROWS'
ob_camera.color = (0.0, 0.0, 0.0, 0.0)
ob_camera.display_type = 'WIRE'
ob_camera.lineart.crease_threshold = 0.0
ob_cso.location = (0.04265, -2.383, 1.07)
ob_cso.rotation_euler = (1.571, 0.0, 0.0)
ob_cso.scale = (0.15, 0.15, 1.5)
ob_curve.location = (0.0, 0.0, 0.0)
ob_curve.rotation_euler = (0.0, 0.0, 1.571)
ob_curve.scale = (3.0, 2.0, 1.0)
ob_curve.lock_rotations_4d = False
ob_curve.empty_display_type = 'ARROWS'
ob_curve.lineart.crease_threshold = 0.0
ob_curve2.location = (0.0, 0.0, 0.0)
ob_curve2.rotation_euler = (0.0, 0.0, 1.571)
ob_curve2.scale = (3.0, 2.0, 1.0)
ob_curve2.lock_rotations_4d = False
ob_curve2.empty_display_type = 'ARROWS'
ob_curve2.lineart.crease_threshold = 0.0
ob_lanctalpbal.location = (2.67, 0.0, 0.0)
ob_lanctalpbal.scale = (0.45, 0.17, 0.08)
_m = ob_lanctalpbal.modifiers.new('Array', 'ARRAY')
_m.count = 57
_m.relative_offset_displace = (0.0, 1.0, 0.0)
_m.use_object_offset = True
_m = ob_lanctalpbal.modifiers.new('Curve', 'CURVE')
_m.object = ob_curve
ob_curve_001.location = (0.01116, -0.2044, 0.0)
ob_curve_001.rotation_euler = (0.0, 0.0, 1.571)
ob_curve_001.scale = (3.0, 2.0, 1.0)
ob_curve_001.lock_rotations_4d = False
ob_curve_001.empty_display_type = 'ARROWS'
ob_curve_001.lineart.crease_threshold = 0.0
ob_lanctalpjobb.location = (-0.4121, 2.89, 0.0)
ob_lanctalpjobb.scale = (0.45, 0.17, 0.08)
_m = ob_lanctalpjobb.modifiers.new('Array', 'ARRAY')
_m.count = 57
_m.relative_offset_displace = (0.0, 1.0, 0.0)
_m.use_object_offset = True
_m = ob_lanctalpjobb.modifiers.new('Curve', 'CURVE')
_m.object = ob_curve_001
ob_fulke.location = (0.0, 0.0, 0.0)
ob_fulke.rotation_euler = (0.0, 0.0, 1.571)
ob_fulke.scale = (3.0, 2.0, 1.0)
ob_fulke.lock_rotations_4d = False
ob_fulke.empty_display_type = 'ARROWS'
ob_fulke.lineart.crease_threshold = 0.0
_m = ob_fulke.modifiers.new('Auto Smooth', 'NODES')
_m.node_group = ng_auto_smooth
_gi = [s.identifier for s in ng_auto_smooth.interface.items_tree if s.item_type == 'SOCKET' and s.in_out == 'INPUT']
_m[_gi[1]] = 0.5236  # Angle

# ---- collection membership
col_collection.objects.link(ob_test)
col_collection.objects.link(ob_light)
col_collection.objects.link(ob_camera)
col_collection.objects.link(ob_cso)
col_collection.objects.link(ob_curve)
col_collection.objects.link(ob_curve2)
col_collection.objects.link(ob_lanctalpbal)
col_collection.objects.link(ob_curve_001)
col_collection.objects.link(ob_lanctalpjobb)
col_collection.objects.link(ob_fulke)

# ---- scene / render settings (as saved in the file)
scene.camera = ob_camera
scene.frame_start = 1; scene.frame_end = 250; scene.frame_set(1)
scene.render.engine = 'BLENDER_EEVEE_NEXT'
scene.cycles.sampling_pattern = 'TABULATED_SOBOL'
scene.cycles.use_light_tree = False
scene.view_settings.view_transform = 'Filmic'
bpy.context.view_layer.update()
